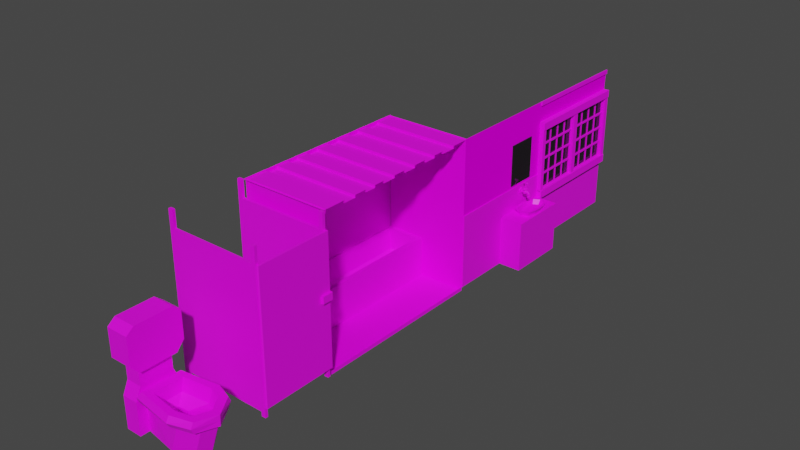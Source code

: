 # Source: japanase_school_handwashing_Station_and_bathroom.blend  (saved by Blender 2.92.15; exported with 4.5.12 LTS)
import bpy
from mathutils import Matrix  # noqa: F401  (used for matrix-valued properties, if any)

bpy.ops.wm.read_factory_settings(use_empty=True)
scene = bpy.context.scene
scene.name = 'Scene'

# ---- collections
col_collection = bpy.data.collections.new('Collection'); scene.collection.children.link(col_collection)

# ---- images (referenced by path relative to the original .blend; pixels are not part of the script)
import os
ASSET_DIR = os.environ.get("B2B_ASSET_DIR", "")  # directory of the original .blend (textures are referenced by path, not embedded)
HERE = os.path.dirname(os.path.abspath(__file__))  # packed textures are extracted next to this script under _unpacked/

def load_image(name, relpath, width, height, colorspace="sRGB"):
    """Load a texture the original file referenced (path relative to the .blend, or extracted next to this script)."""
    p = next((c for c in (os.path.join(HERE, relpath), os.path.join(ASSET_DIR, relpath)) if relpath and os.path.exists(c)), "")
    if p:
        img = bpy.data.images.load(p, check_existing=True)
        img.name = name
    else:  # same state as the original file: an image datablock whose file is absent (Cycles renders it pink)
        img = bpy.data.images.new(name, width, height)
        img.source = "FILE"
        img.filepath = "//" + (relpath or name)
    img.colorspace_settings.name = colorspace
    return img
img_tilesplain_jpg = load_image('TilesPlain.jpg', 'Textures/TilesPlain.jpg', 1024, 1024, 'sRGB')
img_oldplanks_tif_002 = load_image('OldPlanks.tif.002', 'Textures/OldPlanks.tif', 1024, 1024, 'sRGB')
img_oldplywood_tiff = load_image('OldPlywood.tiff', 'Textures/OldPlywood.tiff', 1024, 1024, 'sRGB')
img_rough_plaster_tif_001 = load_image('Rough Plaster.tif.001', 'Textures/Rough Plaster.tif', 1024, 1024, 'sRGB')
img_texturescom_metal_steelrusted_512_albedo_tif_001 = load_image('TexturesCom_Metal_SteelRusted_512_albedo.tif.001', 'Textures/TexturesCom_Metal_SteelRusted_512_albedo.tif', 1024, 1024, 'sRGB')
img_marble_png = load_image('Marble.png', 'Textures/Marble.png', 1024, 1024, 'sRGB')
img_tiles_broken_tif = load_image('Tiles_Broken.tif', 'Textures/Tiles_Broken.tif', 1024, 1024, 'sRGB')
img_oldplanks_tif = load_image('OldPlanks.tif', 'Textures/OldPlanks.tif', 1024, 1024, 'sRGB')
img_brass_metal_tif = load_image('Brass Metal.tif', 'Textures/Brass Metal.tif', 1024, 1024, 'sRGB')

# ---- materials (node trees are filled in below, after node groups)
mat_bathroom_wall = bpy.data.materials.new('bathroom wall')
mat_bathroom_wall.use_transparent_shadow = False
mat_old_wood_planks = bpy.data.materials.new('old wood planks')
mat_old_wood_planks.use_transparent_shadow = False
mat_old__plywood = bpy.data.materials.new('old  Plywood')
mat_old__plywood.use_transparent_shadow = False
mat_glass = bpy.data.materials.new('glass')
mat_glass.use_transparent_shadow = False
mat_rough_plaster = bpy.data.materials.new('Rough plaster')
mat_rough_plaster.use_transparent_shadow = False
mat_rusted_steel = bpy.data.materials.new('rusted steel')
mat_rusted_steel.use_transparent_shadow = False
mat_marable = bpy.data.materials.new('marable')
mat_marable.use_transparent_shadow = False
mat_tiles__broken = bpy.data.materials.new('Tiles  Broken')
mat_tiles__broken.alpha_threshold = 0.0
mat_tiles__broken.use_transparent_shadow = False
mat_tiles__broken.line_color = (0.0, 0.0, 0.0, 1.0)
mat_old_wood_planks_001 = bpy.data.materials.new('old wood planks.001')
mat_old_wood_planks_001.use_transparent_shadow = False
mat_bronze = bpy.data.materials.new('bronze')
mat_bronze.use_transparent_shadow = False

# ---- material node trees
mat_bathroom_wall.use_nodes = True; mat_bathroom_wall.node_tree.nodes.clear()
_N = mat_bathroom_wall.node_tree.nodes; _L = mat_bathroom_wall.node_tree.links
n0 = _N.new('ShaderNodeBsdfPrincipled'); n0.name = 'Principled BSDF'; n0.location = (10, 300)
n0.distribution = 'GGX'
n0.subsurface_method = 'BURLEY'
n0.inputs[3].default_value = 1.45
n0.inputs[27].default_value = (0.0, 0.0, 0.0, 1.0)
n0.inputs[28].default_value = 1.0
n1 = _N.new('ShaderNodeOutputMaterial'); n1.name = 'Material Output'; n1.location = (300, 300)
n2 = _N.new('ShaderNodeTexImage'); n2.name = 'Image Texture'; n2.location = (-280, 280)
n2.image = img_tilesplain_jpg
_L.new(n0.outputs[0], n1.inputs[0])
_L.new(n2.outputs[0], n0.inputs[0])
n1.is_active_output = True
mat_old_wood_planks.use_nodes = True; mat_old_wood_planks.node_tree.nodes.clear()
_N = mat_old_wood_planks.node_tree.nodes; _L = mat_old_wood_planks.node_tree.links
n0 = _N.new('ShaderNodeOutputMaterial'); n0.name = 'Material Output'; n0.location = (381, 300)
n1 = _N.new('ShaderNodeTexImage'); n1.name = 'Image Texture'; n1.location = (-280, 280)
n1.image = img_oldplanks_tif_002
n2 = _N.new('ShaderNodeBsdfPrincipled'); n2.name = 'Principled BSDF'; n2.location = (99, 286)
n2.distribution = 'GGX'
n2.subsurface_method = 'BURLEY'
n2.inputs[2].default_value = 1.0
n2.inputs[3].default_value = 1.45
n2.inputs[13].default_value = 0.2273
n2.inputs[27].default_value = (0.0, 0.0, 0.0, 1.0)
n2.inputs[28].default_value = 1.0
_L.new(n2.outputs[0], n0.inputs[0])
_L.new(n1.outputs[0], n2.inputs[0])
n0.is_active_output = True
mat_old__plywood.use_nodes = True; mat_old__plywood.node_tree.nodes.clear()
_N = mat_old__plywood.node_tree.nodes; _L = mat_old__plywood.node_tree.links
n0 = _N.new('ShaderNodeBsdfPrincipled'); n0.name = 'Principled BSDF'; n0.location = (10, 300)
n0.distribution = 'GGX'
n0.subsurface_method = 'BURLEY'
n0.inputs[3].default_value = 1.45
n0.inputs[27].default_value = (0.0, 0.0, 0.0, 1.0)
n0.inputs[28].default_value = 1.0
n1 = _N.new('ShaderNodeOutputMaterial'); n1.name = 'Material Output'; n1.location = (300, 300)
n2 = _N.new('ShaderNodeTexImage'); n2.name = 'Image Texture'; n2.location = (-280, 280)
n2.image = img_oldplywood_tiff
_L.new(n0.outputs[0], n1.inputs[0])
_L.new(n2.outputs[0], n0.inputs[0])
n1.is_active_output = True
mat_glass.use_nodes = True; mat_glass.node_tree.nodes.clear()
_N = mat_glass.node_tree.nodes; _L = mat_glass.node_tree.links
n0 = _N.new('ShaderNodeOutputMaterial'); n0.name = 'Material Output'; n0.location = (300, 300)
n1 = _N.new('ShaderNodeBsdfPrincipled'); n1.name = 'Principled BSDF'; n1.location = (10, 300)
n1.distribution = 'GGX'
n1.subsurface_method = 'BURLEY'
n1.inputs[0].default_value = (0.02925, 0.02197, 0.02938, 1.0)
n1.inputs[1].default_value = 0.5773
n1.inputs[2].default_value = 0.0
n1.inputs[3].default_value = 1.45
n1.inputs[13].default_value = 0.5182
n1.inputs[27].default_value = (0.0, 0.0, 0.0, 1.0)
n1.inputs[28].default_value = 1.0
_L.new(n1.outputs[0], n0.inputs[0])
n0.is_active_output = True
mat_rough_plaster.use_nodes = True; mat_rough_plaster.node_tree.nodes.clear()
_N = mat_rough_plaster.node_tree.nodes; _L = mat_rough_plaster.node_tree.links
n0 = _N.new('ShaderNodeBsdfPrincipled'); n0.name = 'Principled BSDF'; n0.location = (241, 300)
n0.distribution = 'GGX'
n0.subsurface_method = 'BURLEY'
n0.inputs[2].default_value = 1.0
n0.inputs[3].default_value = 1.45
n0.inputs[13].default_value = 0.0
n0.inputs[27].default_value = (0.0, 0.0, 0.0, 1.0)
n0.inputs[28].default_value = 1.0
n1 = _N.new('ShaderNodeOutputMaterial'); n1.name = 'Material Output'; n1.location = (531, 300)
n2 = _N.new('ShaderNodeTexImage'); n2.name = 'Image Texture'; n2.location = (-280, 280)
n2.image = img_rough_plaster_tif_001
_L.new(n0.outputs[0], n1.inputs[0])
_L.new(n2.outputs[0], n0.inputs[0])
n1.is_active_output = True
mat_rusted_steel.use_nodes = True; mat_rusted_steel.node_tree.nodes.clear()
_N = mat_rusted_steel.node_tree.nodes; _L = mat_rusted_steel.node_tree.links
n0 = _N.new('ShaderNodeBsdfPrincipled'); n0.name = 'Principled BSDF'; n0.location = (10, 300)
n0.distribution = 'GGX'
n0.subsurface_method = 'BURLEY'
n0.inputs[3].default_value = 1.45
n0.inputs[27].default_value = (0.0, 0.0, 0.0, 1.0)
n0.inputs[28].default_value = 1.0
n1 = _N.new('ShaderNodeOutputMaterial'); n1.name = 'Material Output'; n1.location = (300, 300)
n2 = _N.new('ShaderNodeTexImage'); n2.name = 'Image Texture'; n2.location = (-280, 280)
n2.image = img_texturescom_metal_steelrusted_512_albedo_tif_001
_L.new(n0.outputs[0], n1.inputs[0])
_L.new(n2.outputs[0], n0.inputs[0])
n1.is_active_output = True
mat_marable.use_nodes = True; mat_marable.node_tree.nodes.clear()
_N = mat_marable.node_tree.nodes; _L = mat_marable.node_tree.links
n0 = _N.new('ShaderNodeBsdfPrincipled'); n0.name = 'Principled BSDF'; n0.location = (10, 300)
n0.distribution = 'GGX'
n0.subsurface_method = 'BURLEY'
n0.inputs[3].default_value = 1.45
n0.inputs[27].default_value = (0.0, 0.0, 0.0, 1.0)
n0.inputs[28].default_value = 1.0
n1 = _N.new('ShaderNodeOutputMaterial'); n1.name = 'Material Output'; n1.location = (300, 300)
n2 = _N.new('ShaderNodeTexImage'); n2.name = 'Image Texture'; n2.location = (-280, 280)
n2.image = img_marble_png
_L.new(n0.outputs[0], n1.inputs[0])
_L.new(n2.outputs[0], n0.inputs[0])
n1.is_active_output = True
mat_tiles__broken.use_nodes = True; mat_tiles__broken.node_tree.nodes.clear()
_N = mat_tiles__broken.node_tree.nodes; _L = mat_tiles__broken.node_tree.links
n0 = _N.new('ShaderNodeOutputMaterial'); n0.name = 'Material Output'; n0.location = (300, 300)
n1 = _N.new('ShaderNodeBsdfPrincipled'); n1.name = 'Principled BSDF'; n1.location = (10, 300)
n1.distribution = 'GGX'
n1.subsurface_method = 'BURLEY'
n1.inputs[2].default_value = 0.4
n1.inputs[3].default_value = 1.45
n1.inputs[27].default_value = (0.0, 0.0, 0.0, 1.0)
n1.inputs[28].default_value = 1.0
n2 = _N.new('ShaderNodeTexImage'); n2.name = 'Image Texture'; n2.location = (-280, 280)
n2.image = img_tiles_broken_tif
_L.new(n1.outputs[0], n0.inputs[0])
_L.new(n2.outputs[0], n1.inputs[0])
n0.is_active_output = True
mat_old_wood_planks_001.use_nodes = True; mat_old_wood_planks_001.node_tree.nodes.clear()
_N = mat_old_wood_planks_001.node_tree.nodes; _L = mat_old_wood_planks_001.node_tree.links
n0 = _N.new('ShaderNodeOutputMaterial'); n0.name = 'Material Output'; n0.location = (381, 300)
n1 = _N.new('ShaderNodeTexImage'); n1.name = 'Image Texture'; n1.location = (-280, 280)
n1.image = img_oldplanks_tif
n2 = _N.new('ShaderNodeBsdfPrincipled'); n2.name = 'Principled BSDF'; n2.location = (99, 286)
n2.distribution = 'GGX'
n2.subsurface_method = 'BURLEY'
n2.inputs[2].default_value = 1.0
n2.inputs[3].default_value = 1.45
n2.inputs[13].default_value = 0.2273
n2.inputs[27].default_value = (0.0, 0.0, 0.0, 1.0)
n2.inputs[28].default_value = 1.0
_L.new(n2.outputs[0], n0.inputs[0])
_L.new(n1.outputs[0], n2.inputs[0])
n0.is_active_output = True
mat_bronze.use_nodes = True; mat_bronze.node_tree.nodes.clear()
_N = mat_bronze.node_tree.nodes; _L = mat_bronze.node_tree.links
n0 = _N.new('ShaderNodeBsdfPrincipled'); n0.name = 'Principled BSDF'; n0.location = (10, 300)
n0.distribution = 'GGX'
n0.subsurface_method = 'BURLEY'
n0.inputs[3].default_value = 1.45
n0.inputs[27].default_value = (0.0, 0.0, 0.0, 1.0)
n0.inputs[28].default_value = 1.0
n1 = _N.new('ShaderNodeOutputMaterial'); n1.name = 'Material Output'; n1.location = (300, 300)
n2 = _N.new('ShaderNodeTexImage'); n2.name = 'Image Texture'; n2.location = (-280, 280)
n2.image = img_brass_metal_tif
_L.new(n0.outputs[0], n1.inputs[0])
_L.new(n2.outputs[0], n0.inputs[0])
n1.is_active_output = True

# ---- world
world_world = bpy.data.worlds.new('World'); scene.world = world_world
world_world.use_nodes = True; world_world.node_tree.nodes.clear()
_N = world_world.node_tree.nodes; _L = world_world.node_tree.links
n0 = _N.new('ShaderNodeOutputWorld'); n0.name = 'World Output'; n0.location = (300, 300)
n1 = _N.new('ShaderNodeBackground'); n1.name = 'Background'; n1.location = (10, 300)
n1.inputs[0].default_value = (0.05088, 0.05088, 0.05088, 1.0)
_L.new(n1.outputs[0], n0.inputs[0])
n0.is_active_output = True
world_world.color = (0.05088, 0.05088, 0.05088)
world_world.use_sun_shadow = False
world_world.sun_shadow_jitter_overblur = 0.0

# ---- meshes
me_plane_016 = bpy.data.meshes.new('Plane.016')
me_plane_016.from_pydata([(-0.05562, -2.001, 1.444), (-0.05562, 1.999, 1.444), (-0.05562, -2.001, 1.693), (-0.05562, -2.001, 2.26), (-0.05562, 1.999, 2.26), (-0.05562, 1.999, 1.693), (-0.07739, -0.1297, 1.449), (-0.05562, -2.0, 2.396), (-0.05562, 1.999, 2.396), (-0.01012, 1.999, 2.26), (-0.01012, -2.001, 2.26), (-0.01012, 1.999, 2.396), (-0.01012, -2.0, 2.396), (0.1008, -0.1298, 1.444), (0.1008, 0.06277, 1.444), (-0.07739, 0.0628, 1.449), (0.1008, -1.854, 1.444), (0.1008, -2.001, 1.444), (0.1008, 1.999, 1.444), (0.1008, 1.853, 1.444), (-0.07774, -1.854, 1.444), (-0.07774, -2.001, 1.444), (-0.07774, 1.853, 1.444), (0.1245, -2.001, 1.444), (0.1245, 1.999, 1.444), (0.1245, -2.001, 1.693), (0.1245, 1.999, 1.693), (-0.07431, 1.999, 1.444), (-0.07431, 1.999, 1.693), (-0.07431, -2.001, 1.693), (-0.08559, 1.999, 1.444), (-0.007893, 0.0535, 1.491), (-0.007893, 0.1017, 1.491), (-0.03298, 0.0535, 1.491), (-0.007893, 0.0535, -0.7478), (-0.007893, 0.1017, -0.7478), (-0.03298, 0.0535, -0.7478), (-0.03298, 0.1017, -0.7478), (-0.03298, 0.1017, 1.491), (-0.007893, 0.5167, 1.491), (-0.007893, 0.5649, 1.491), (-0.03298, 0.5167, 1.491), (-0.007893, 0.5167, -0.7478), (-0.007893, 0.5649, -0.7478), (-0.03298, 0.5167, -0.7478), (-0.03298, 0.5649, -0.7478), (-0.03298, 0.5649, 1.491), (-0.007893, 0.941, 1.491), (-0.007893, 0.9892, 1.491), (-0.03298, 0.941, 1.491), (-0.007893, 0.941, -0.7478), (-0.007893, 0.9892, -0.7478), (-0.03298, 0.941, -0.7478), (-0.03298, 0.9892, -0.7478), (-0.03298, 0.9892, 1.491), (-0.007893, 1.365, 1.491), (-0.007893, 1.414, 1.491), (-0.03298, 1.365, 1.491), (-0.007893, 1.365, -0.7478), (-0.007893, 1.414, -0.7478), (-0.03298, 1.365, -0.7478), (-0.03298, 1.414, -0.7478), (-0.03298, 1.414, 1.491), (-0.007893, 1.79, 1.491), (-0.007893, 1.838, 1.491), (-0.03298, 1.79, 1.491), (-0.007893, 1.79, -0.7478), (-0.007893, 1.838, -0.7478), (-0.03298, 1.79, -0.7478), (-0.03298, 1.838, -0.7478), (-0.03298, 1.838, 1.491), (-0.007893, -1.826, 1.491), (-0.007893, -1.777, 1.491), (-0.03298, -1.826, 1.491), (-0.007893, -1.826, -0.7478), (-0.007893, -1.777, -0.7478), (-0.03298, -1.826, -0.7478), (-0.03298, -1.777, -0.7478), (-0.03298, -1.777, 1.491), (-0.007893, -1.411, 1.491), (-0.007893, -1.363, 1.491), (-0.03298, -1.411, 1.491), (-0.007893, -1.411, -0.7478), (-0.007893, -1.363, -0.7478), (-0.03298, -1.411, -0.7478), (-0.03298, -1.363, -0.7478), (-0.03298, -1.363, 1.491), (-0.007893, -0.9964, 1.491), (-0.007893, -0.9482, 1.491), (-0.03298, -0.9964, 1.491), (-0.007893, -0.9964, -0.7478), (-0.007893, -0.9482, -0.7478), (-0.03298, -0.9964, -0.7478), (-0.03298, -0.9482, -0.7478), (-0.03298, -0.9482, 1.491), (-0.007893, -0.5817, 1.491), (-0.007893, -0.5335, 1.491), (-0.03298, -0.5817, 1.491), (-0.007893, -0.5817, -0.7478), (-0.007893, -0.5335, -0.7478), (-0.03298, -0.5817, -0.7478), (-0.03298, -0.5335, -0.7478), (-0.03298, -0.5335, 1.491), (-0.007893, -0.1671, 1.491), (-0.007893, -0.1189, 1.491), (-0.03298, -0.1671, 1.491), (-0.007893, -0.1671, -0.7478), (-0.007893, -0.1189, -0.7478), (-0.03298, -0.1671, -0.7478), (-0.03298, -0.1189, -0.7478), (-0.03298, -0.1189, 1.491), (0.01358, -1.84, -0.6709), (-0.03083, -1.84, -0.6709), (0.01358, -1.84, -0.6988), (0.01358, 1.871, -0.6709), (-0.03083, 1.871, -0.6709), (0.01358, 1.895, -0.6709), (0.01358, 1.895, -0.6988), (-0.03083, 1.895, -0.6709), (-0.03083, 1.895, -0.6988), (-0.03083, 1.895, -0.7266), (0.01358, 1.895, -0.7266), (-0.03083, -1.84, -0.7266), (-0.03083, -1.84, -0.6988), (0.01358, -1.84, -0.7266), (0.01358, -1.84, -0.142), (-0.03083, -1.84, -0.142), (0.01358, -1.84, -0.1699), (0.01358, 1.871, -0.142), (-0.03083, 1.871, -0.142), (0.01358, 1.895, -0.142), (0.01358, 1.895, -0.1699), (-0.03083, 1.895, -0.142), (-0.03083, 1.895, -0.1699), (-0.03083, 1.895, -0.1977), (0.01358, 1.895, -0.1977), (-0.03083, -1.84, -0.1977), (-0.03083, -1.84, -0.1699), (0.01358, -1.84, -0.1977), (0.01358, -1.84, 0.3868), (-0.03083, -1.84, 0.3868), (0.01358, -1.84, 0.359), (0.01358, 1.871, 0.3868), (-0.03083, 1.871, 0.3868), (0.01358, 1.895, 0.3868), (0.01358, 1.895, 0.359), (-0.03083, 1.895, 0.3868), (-0.03083, 1.895, 0.359), (-0.03083, 1.895, 0.3312), (0.01358, 1.895, 0.3312), (-0.03083, -1.84, 0.3312), (-0.03083, -1.84, 0.359), (0.01358, -1.84, 0.3312), (0.01358, -1.84, 0.9157), (-0.03083, -1.84, 0.9157), (0.01358, -1.84, 0.8879), (0.01358, 1.871, 0.9157), (-0.03083, 1.871, 0.9157), (0.01358, 1.895, 0.9157), (0.01358, 1.895, 0.8879), (-0.03083, 1.895, 0.9157), (-0.03083, 1.895, 0.8879), (-0.03083, 1.895, 0.86), (0.01358, 1.895, 0.86), (-0.03083, -1.84, 0.86), (-0.03083, -1.84, 0.8879), (0.01358, -1.84, 0.86), (0.01358, -1.84, 1.445), (-0.03083, -1.84, 1.445), (0.01358, -1.84, 1.417), (0.01358, 1.871, 1.445), (-0.03083, 1.871, 1.445), (0.01358, 1.895, 1.445), (0.01358, 1.895, 1.417), (-0.03083, 1.895, 1.445), (-0.03083, 1.895, 1.417), (-0.03083, 1.895, 1.389), (0.01358, 1.895, 1.389), (-0.03083, -1.84, 1.389), (-0.03083, -1.84, 1.417), (0.01358, -1.84, 1.389), (-0.03926, -1.992, 1.559), (-0.03926, -1.992, -0.7295), (-0.03926, 1.985, 1.559), (-0.03926, 1.985, -0.7295), (0.1008, -2.001, -0.7253), (0.1008, -1.854, -0.7253), (-0.07774, -2.001, -0.7253), (-0.07774, -1.854, -0.7253), (0.1008, 1.999, -0.7153), (0.1008, 1.853, -0.7153), (-0.07774, 1.853, -0.7153), (-0.08559, 1.999, -0.7153), (-0.07739, -0.1297, -0.7201), (0.1008, -0.1298, -0.7248), (-0.07739, 0.0628, -0.7201), (0.1008, 0.06277, -0.7248), (0.1245, -2.001, -0.9598), (0.1245, 1.999, -0.9598), (0.1245, -2.001, -0.7105), (0.1245, 1.999, -0.7105), (-0.08556, 1.999, -0.9598), (-0.08556, -2.001, -0.9598), (-0.08556, -2.001, -0.7105), (-0.02834, -2.001, -0.9598), (-0.02834, 1.999, -0.9598), (-0.08556, 1.999, -0.9598), (-0.08556, -2.001, -0.9598), (-0.05562, -2.001, 1.005), (-0.05562, -1.854, 1.005), (-0.05562, 0.06277, 1.005), (-0.05562, -2.001, 1.571), (-0.05562, 1.999, 1.571), (-0.05562, 1.999, 1.005), (-0.05562, 1.853, 1.005), (-0.05562, -0.1298, 1.005), (0.01358, 1.871, 0.7557), (-0.03083, 1.871, 0.7557), (0.01358, 1.895, 0.7557), (-0.03083, 1.895, 0.7557), (-0.08556, -2.001, -2.624), (-0.08556, 1.999, -2.624), (-0.02834, -2.001, -2.624), (-0.02834, 1.999, -2.624)], [(2, 0), (1, 5)], [(4, 8, 11, 9), (10, 9, 11, 12), (8, 7, 12, 11), (3, 4, 9, 10), (7, 3, 10, 12), (196, 14, 13, 194), (14, 15, 6, 13), (186, 188, 20, 16), (18, 30, 22, 19), (16, 20, 21, 17), (24, 26, 25, 23), (24, 27, 28, 26), (23, 21, 27, 24), (25, 29, 21, 23), (26, 28, 29, 25), (196, 195, 15, 14), (189, 192, 30, 18), (32, 31, 34, 35), (31, 33, 36, 34), (37, 38, 32, 35), (40, 39, 42, 43), (39, 41, 44, 42), (45, 46, 40, 43), (48, 47, 50, 51), (47, 49, 52, 50), (53, 54, 48, 51), (56, 55, 58, 59), (55, 57, 60, 58), (61, 62, 56, 59), (64, 63, 66, 67), (63, 65, 68, 66), (69, 70, 64, 67), (72, 71, 74, 75), (71, 73, 76, 74), (77, 78, 72, 75), (80, 79, 82, 83), (79, 81, 84, 82), (85, 86, 80, 83), (88, 87, 90, 91), (87, 89, 92, 90), (93, 94, 88, 91), (96, 95, 98, 99), (95, 97, 100, 98), (101, 102, 96, 99), (104, 103, 106, 107), (103, 105, 108, 106), (109, 110, 104, 107), (115, 112, 111, 114), (112, 123, 113, 111), (121, 117, 116, 114, 111, 113, 124), (118, 115, 114, 116), (119, 118, 116, 117), (120, 119, 117, 121), (122, 120, 121, 124), (123, 122, 124, 113), (129, 126, 125, 128), (126, 137, 127, 125), (135, 131, 130, 128, 125, 127, 138), (132, 129, 128, 130), (133, 132, 130, 131), (134, 133, 131, 135), (136, 134, 135, 138), (137, 136, 138, 127), (143, 140, 139, 142), (140, 151, 141, 139), (149, 145, 144, 142, 139, 141, 152), (146, 143, 142, 144), (147, 146, 144, 145), (148, 147, 145, 149), (150, 148, 149, 152), (151, 150, 152, 141), (157, 154, 153, 156), (154, 165, 155, 153), (163, 159, 158, 156, 153, 155, 166), (160, 157, 156, 158), (161, 160, 158, 159), (162, 161, 159, 163), (164, 162, 163, 166), (165, 164, 166, 155), (171, 168, 167, 170), (168, 179, 169, 167), (177, 173, 172, 170, 167, 169, 180), (175, 174, 172, 173), (176, 175, 173, 177), (178, 176, 177, 180), (179, 178, 180, 169), (181, 182, 184, 183), (17, 21, 187, 185), (16, 17, 185, 186), (19, 22, 191, 190), (18, 19, 190, 189), (13, 6, 193, 194), (198, 200, 199, 197), (201, 202, 203, 192), (198, 201, 192, 200), (199, 203, 202, 197), (200, 192, 203, 199), (3, 29, 28, 4), (210, 215, 209, 208, 211, 212, 213, 214), (219, 217, 216, 218), (207, 220, 222, 204), (204, 222, 223, 205), (205, 223, 221, 206), (197, 202, 201, 198)])
me_plane_016.polygons.foreach_set('material_index', [1, 1, 1, 1, 1, 1, 1, 1, 1, 1, 1, 1, 1, 1, 1, 1, 1, 2, 2, 2, 2, 2, 2, 2, 2, 2, 2, 2, 2, 2, 2, 2, 2, 2, 2, 2, 2, 2, 2, 2, 2, 2, 2, 2, 2, 2, 1, 1, 1, 1, 1, 1, 1, 1, 1, 2, 2, 2, 1, 1, 1, 2, 2, 1, 2, 2, 1, 1, 1, 2, 2, 1, 2, 2, 1, 1, 1, 2, 2, 1, 1, 2, 1, 1, 2, 1, 3, 1, 1, 1, 1, 1, 1, 1, 1, 1, 1, 4, 0, 0, 0, 0, 0, 1])
_uv = me_plane_016.uv_layers.new(name='UVMap')
_uv.uv.foreach_set('vector', [0.0, 0.0, 0.0, 0.0, 0.0, 0.0, 0.0, 0.0, 0.03646, 0.9116, 0.9144, 0.9116, 0.9143, 0.9956, 0.03655, 0.9956, 0.0, 0.0, 0.0, 0.0, 0.0, 0.0, 0.0, 0.0, 0.0, 0.5, 0.0, 1.0, 0.0, 1.0, 0.0, 0.5, 0.0, 0.0, 0.0, 0.0, 0.0, 0.0, 0.0, 0.0, 0.443, 0.5198, 1.044, 0.5198, 1.044, 0.5865, 0.443, 0.5865, 0.0, 0.7751, 0.0, 0.7751, 0.0, 0.7195, 0.0, 0.7195, 0.4144, 0.7454, 0.4144, 0.6732, 1.223, 0.6732, 1.223, 0.7454, 0.0, 1.0, 0.0, 1.0, 0.0, 0.8333, 0.0, 0.8333, 0.0, 0.6667, 0.0, 0.6667, 0.0, 0.5, 0.0, 0.5, 0.9144, 0.7465, 0.9144, 0.8231, 0.03646, 0.8231, 0.03646, 0.7465, 0.9425, 0.6711, 0.9425, 0.7439, 1.0, 0.7439, 1.0, 0.6711, 0.007697, 0.6747, 0.007697, 0.7531, 1.008, 0.7518, 1.008, 0.6747, 1.0, 0.6711, 1.0, 0.7439, 0.9425, 0.7439, 0.9425, 0.6711, 1.0, 0.5279, 1.0, 0.5776, 0.0, 0.5776, 0.0, 0.5279, 0.4146, 0.7454, 0.4164, 0.6734, 1.225, 0.6734, 1.223, 0.7454, 0.4402, 0.6798, 0.4402, 0.748, 0.9425, 0.748, 0.9425, 0.6798, 1.166, 0.4528, 1.166, 0.4794, -0.06629, 0.4794, -0.06629, 0.4528, 0.0, 0.6803, 0.0, 0.6803, 0.0, 0.6803, 0.0, 0.6803, -0.06629, 0.6167, 1.166, 0.6167, 1.166, 0.6029, -0.06629, 0.6029, 0.7644, 0.7897, 0.7515, 0.7897, 0.7515, 0.1905, 0.7644, 0.1905, 0.5007, 0.7897, 0.494, 0.7897, 0.494, 0.1905, 0.5007, 0.1905, 0.494, 0.1905, 0.494, 0.7897, 0.5007, 0.7897, 0.5007, 0.1905, 0.878, 0.7897, 0.8651, 0.7897, 0.8651, 0.1905, 0.878, 0.1905, 0.5007, 0.7897, 0.494, 0.7897, 0.494, 0.1905, 0.5007, 0.1905, 0.494, 0.1905, 0.494, 0.7897, 0.5007, 0.7897, 0.5007, 0.1905, 0.9916, 0.7897, 0.9787, 0.7897, 0.9787, 0.1905, 0.9916, 0.1905, 0.5007, 0.7897, 0.494, 0.7897, 0.494, 0.1905, 0.5007, 0.1905, 0.494, 0.1905, 0.494, 0.7897, 0.5007, 0.7897, 0.5007, 0.1905, 1.166, -0.5032, 1.166, -0.4767, -0.06629, -0.4767, -0.06629, -0.5032, 0.0, 0.6803, 0.0, 0.6803, 0.0, 0.6803, 0.0, 0.6803, 0.0, 0.6735, 0.0, 0.6735, 0.0, 0.6735, 0.0, 0.6735, 0.1373, 0.7897, 0.1244, 0.7897, 0.1244, 0.1905, 0.1373, 0.1905, 0.5007, 0.7897, 0.494, 0.7897, 0.494, 0.1905, 0.5007, 0.1905, 0.494, 0.1905, 0.494, 0.7897, 0.5007, 0.7897, 0.5007, 0.1905, 0.2483, 0.7897, 0.2354, 0.7897, 0.2354, 0.1905, 0.2483, 0.1905, 0.5007, 0.7897, 0.494, 0.7897, 0.494, 0.1905, 0.5007, 0.1905, 0.494, 0.1905, 0.494, 0.7897, 0.5007, 0.7897, 0.5007, 0.1905, 0.3593, 0.7897, 0.3464, 0.7897, 0.3464, 0.1905, 0.3593, 0.1905, 0.5007, 0.7897, 0.494, 0.7897, 0.494, 0.1905, 0.5007, 0.1905, 0.494, 0.1905, 0.494, 0.7897, 0.5007, 0.7897, 0.5007, 0.1905, 0.4704, 0.7897, 0.4574, 0.7897, 0.4574, 0.1905, 0.4704, 0.1905, 0.5007, 0.7897, 0.494, 0.7897, 0.494, 0.1905, 0.5007, 0.1905, 0.494, 0.1905, 0.494, 0.7897, 0.5007, 0.7897, 0.5007, 0.1905, 1.166, 0.5743, 1.166, 0.6009, -0.06629, 0.6009, -0.06629, 0.5743, 1.166, 0.6029, 1.166, 0.6167, -0.06629, 0.6167, -0.06629, 0.6029, -0.06629, 0.6167, 1.166, 0.6167, 1.166, 0.6029, -0.06629, 0.6029, 0.5104, 1.363, 0.5104, -0.3678, 0.5302, -0.3678, 0.5302, 1.363, 0.0, 0.0, 0.0, 0.0, 0.0, 0.0, 0.0, 0.0, 1.297, 0.09027, 1.297, 0.1033, 1.297, 0.1162, 1.287, 0.1162, -0.3743, 0.1162, -0.3743, 0.1033, -0.3743, 0.09027, 0.0, 0.0, 0.0, 0.0, 0.0, 0.0, 0.0, 0.0, 0.0, 0.0, 0.0, 0.0, 0.0, 0.0, 0.0, 0.0, 0.0, 0.0, 0.0, 0.0, 0.0, 0.0, 0.0, 0.0, 0.0, 0.0, 0.0, 0.0, 0.0, 0.0, 0.0, 0.0, 0.0, 0.0, 0.0, 0.0, 0.0, 0.0, 0.0, 0.0, 0.4946, 1.114, 0.4946, 0.1206, 0.5065, 0.1206, 0.5065, 1.114, 0.4946, 0.3526, 0.4946, 0.3452, 0.5065, 0.3452, 0.5065, 0.3526, 1.121, 0.3377, 1.121, 0.3452, 1.121, 0.3526, 1.114, 0.3526, 0.1206, 0.3526, 0.1206, 0.3452, 0.1206, 0.3377, 0.0, 0.0, 0.0, 0.0, 0.0, 0.0, 0.0, 0.0, 0.0, 0.0, 0.0, 0.0, 0.0, 0.0, 0.0, 0.0, 0.0, 0.0, 0.0, 0.0, 0.0, 0.0, 0.0, 0.0, 0.4946, 0.1206, 0.4946, 1.121, 0.5065, 1.121, 0.5065, 0.1206, 0.4946, 0.3452, 0.4946, 0.3377, 0.5065, 0.3377, 0.5065, 0.3452, 0.5104, 1.363, 0.5104, -0.3678, 0.5302, -0.3678, 0.5302, 1.363, 0.4946, 0.4942, 0.4946, 0.4868, 0.5065, 0.4868, 0.5065, 0.4942, 1.121, 0.4793, 1.121, 0.4868, 1.121, 0.4942, 1.114, 0.4942, 0.1206, 0.4942, 0.1206, 0.4868, 0.1206, 0.4793, 0.0, 0.0, 0.0, 0.0, 0.0, 0.0, 0.0, 0.0, 0.0, 0.0, 0.0, 0.0, 0.0, 0.0, 0.0, 0.0, 0.0, 0.0, 0.0, 0.0, 0.0, 0.0, 0.0, 0.0, 0.4946, 0.1206, 0.4946, 1.121, 0.5065, 1.121, 0.5065, 0.1206, 0.4946, 0.4868, 0.4946, 0.4793, 0.5065, 0.4793, 0.5065, 0.4868, 0.0, 0.0, 0.0, 0.0, 0.0, 0.0, 0.0, 0.0, 0.4946, 0.6358, 0.4946, 0.6284, 0.5065, 0.6284, 0.5065, 0.6358, 1.121, 0.6209, 1.121, 0.6284, 1.121, 0.6358, 1.114, 0.6358, 0.1206, 0.6358, 0.1206, 0.6284, 0.1206, 0.6209, 0.0, 0.0, 0.0, 0.0, 0.0, 0.0, 0.0, 0.0, 0.0, 0.0, 0.0, 0.0, 0.0, 0.0, 0.0, 0.0, 0.0, 0.0, 0.0, 0.0, 0.0, 0.0, 0.0, 0.0, 0.4946, 0.1206, 0.4946, 1.121, 0.5065, 1.121, 0.5065, 0.1206, 0.4946, 0.6284, 0.4946, 0.6209, 0.5065, 0.6209, 0.5065, 0.6284, 0.0, 0.0, 0.0, 0.0, 0.0, 0.0, 0.0, 0.0, 0.0, 0.0, 0.0, 0.0, 0.0, 0.0, 0.0, 0.0, 1.121, 0.7625, 1.121, 0.7699, 1.121, 0.7774, 1.114, 0.7774, 0.1206, 0.7774, 0.1206, 0.7699, 0.1206, 0.7625, 0.0, 0.0, 0.0, 0.0, 0.0, 0.0, 0.0, 0.0, 0.0, 0.0, 0.0, 0.0, 0.0, 0.0, 0.0, 0.0, 0.4946, 0.1206, 0.4946, 1.121, 0.5065, 1.121, 0.5065, 0.1206, 0.0, 0.0, 0.0, 0.0, 0.0, 0.0, 0.0, 0.0, -2.27, 3.961, -2.961, -2.27, 3.27, -2.961, 3.961, 3.27, 0.9425, 0.6798, 0.9425, 0.7451, 0.4379, 0.7451, 0.4379, 0.6798, 1.044, 0.8305, 1.044, 0.9008, 0.4428, 0.9008, 0.4428, 0.8305, 1.223, 0.7454, 1.223, 0.6732, 0.4181, 0.6732, 0.4181, 0.7454, 1.044, 0.2693, 1.044, 0.3387, 0.4456, 0.3387, 0.4456, 0.2693, 1.223, 0.7454, 1.225, 0.6734, 0.4164, 0.6734, 0.4146, 0.7454, 0.9144, 0.7465, 0.9144, 0.8231, 0.03646, 0.8231, 0.03646, 0.7465, 0.9144, 0.7465, 0.03646, 0.7465, 0.03646, 0.8231, 0.9144, 0.8231, 0.5737, 0.8076, 0.5732, 0.6838, 0.4263, 0.6845, 0.4268, 0.8083, 0.4268, 0.8264, 0.4263, 0.7461, 0.5732, 0.7454, 0.5737, 0.8257, 1.0, 0.5171, 0.9999, 0.5975, -0.0001134, 0.5907, 0.0001202, 0.5102, -0.09637, 1.854, -0.09637, 1.561, 1.948, 1.561, 1.948, 1.854, 0.53, 1.31, 0.4387, 1.31, -0.3789, 1.31, -0.4484, 1.31, -0.4484, 1.578, 1.448, 1.578, 1.448, 1.31, 1.379, 1.31, 0.0, 0.0, 0.0, 0.0, 0.0, 0.0, 0.0, 0.0, 0.4355, 0.8834, 0.4355, 0.1166, 0.5323, 0.1166, 0.5323, 0.8834, -0.09637, 0.1854, -0.09637, -0.6772, 1.948, -0.6772, 1.948, 0.1854, 0.5323, 0.8834, 0.5323, 0.1166, 0.4355, 0.1166, 0.4355, 0.8834, 0.006923, 0.4721, 0.006754, 0.5246, 0.9931, 0.5279, 0.9932, 0.4754])
me_plane_016.materials.append(mat_bathroom_wall)
me_plane_016.materials.append(mat_old_wood_planks)
me_plane_016.materials.append(mat_old__plywood)
me_plane_016.materials.append(mat_glass)
me_plane_016.materials.append(mat_rough_plaster)
me_plane_016.use_remesh_fix_poles = True
me_plane_016.use_remesh_preserve_attributes = False
me_plane_016.use_mirror_vertex_groups = False
me_plane_016.update()
me_plane = bpy.data.meshes.new('Plane')
me_plane.from_pydata([(-1.0, -1.0, 0.0), (1.0, -1.0, 0.0), (-1.0, 1.0, 0.0), (1.0, 1.0, 0.0)], [], [(0, 1, 3, 2)])
_uv = me_plane.uv_layers.new(name='UVMap')
_uv.uv.foreach_set('vector', [0.0, 0.0, 1.0, 0.0, 1.0, 1.0, 0.0, 1.0])
me_plane.materials.append(mat_glass)
me_plane.use_remesh_fix_poles = True
me_plane.use_remesh_preserve_attributes = False
me_plane.use_mirror_vertex_groups = False
me_plane.update()
me_plane_003 = bpy.data.meshes.new('Plane.003')
me_plane_003.from_pydata([(3.144, 1.113, -2.496), (3.144, 1.202, -2.496), (0.0, 1.202, -2.349), (0.0, 1.202, 2.031), (3.0, 1.113, -2.496), (3.0, 1.202, -2.496), (0.0, 1.113, -2.349), (0.0, 1.113, 2.031), (3.0, 1.202, -2.349), (3.0, 1.202, 2.031), (3.0, 1.113, -2.349), (3.0, 1.113, 2.031), (3.0, 1.202, -2.349), (3.0, 1.202, 2.031), (3.0, 1.113, -2.349), (3.0, 1.113, 2.031), (3.144, 1.202, -2.349), (3.144, 1.202, 2.031), (3.144, 1.113, -2.349), (3.144, 1.113, 2.031), (3.0, 1.202, 2.559), (3.0, 1.113, 2.559), (3.144, 1.202, 2.559), (3.144, 1.113, 2.559), (0.1521, 1.202, 2.031), (0.1521, 1.202, -2.349), (0.1521, 1.113, 2.031), (0.1521, 1.113, -2.349), (0.0, 1.202, 2.586), (0.0, 1.113, 2.586), (0.1521, 1.202, 2.586), (0.1521, 1.113, 2.586), (0.0, 1.202, -2.581), (0.0, 1.113, -2.581), (0.1521, 1.202, -2.581), (0.1521, 1.113, -2.581), (3.144, -1.256, -2.496), (3.144, -1.167, -2.496), (0.0, -1.167, -2.349), (0.0, -1.167, 2.031), (3.0, -1.256, -2.496), (3.0, -1.167, -2.496), (0.0, -1.256, -2.349), (0.0, -1.256, 2.031), (3.0, -1.167, -2.349), (3.0, -1.167, 2.031), (3.0, -1.256, -2.349), (3.0, -1.256, 2.031), (3.0, -1.167, -2.349), (3.0, -1.167, 2.031), (3.0, -1.256, -2.349), (3.0, -1.256, 2.031), (3.144, -1.167, -2.349), (3.144, -1.167, 2.031), (3.144, -1.256, -2.349), (3.144, -1.256, 2.031), (3.0, -1.167, 2.559), (3.0, -1.256, 2.559), (3.144, -1.167, 2.559), (3.144, -1.256, 2.559), (0.1521, -1.167, 2.031), (0.1521, -1.167, -2.349), (0.1521, -1.256, 2.031), (0.1521, -1.256, -2.349), (0.0, -1.167, 2.586), (0.0, -1.256, 2.586), (0.1521, -1.167, 2.586), (0.1521, -1.256, 2.586), (0.0, -1.167, -2.581), (0.0, -1.256, -2.581), (0.1521, -1.167, -2.581), (0.1521, -1.256, -2.581)], [], [(16, 18, 0, 1), (12, 16, 1, 5), (4, 5, 1, 0), (10, 8, 9, 11), (25, 24, 9, 8), (24, 26, 11, 9), (27, 25, 8, 10), (26, 27, 10, 11), (11, 10, 18, 19), (18, 16, 17, 19), (14, 12, 5, 4), (17, 13, 20, 22), (19, 17, 22, 23), (12, 13, 17, 16), (18, 14, 4, 0), (20, 21, 23, 22), (13, 15, 21, 20), (15, 19, 23, 21), (7, 6, 27, 26), (27, 6, 33, 35), (7, 26, 31, 29), (2, 3, 24, 25), (28, 29, 31, 30), (24, 3, 28, 30), (3, 7, 29, 28), (26, 24, 30, 31), (33, 32, 34, 35), (6, 2, 32, 33), (2, 25, 34, 32), (25, 27, 35, 34), (52, 54, 36, 37), (48, 52, 37, 41), (40, 41, 37, 36), (46, 44, 45, 47), (61, 60, 45, 44), (60, 62, 47, 45), (63, 61, 44, 46), (62, 63, 46, 47), (47, 46, 54, 55), (54, 52, 53, 55), (50, 48, 41, 40), (53, 49, 56, 58), (55, 53, 58, 59), (48, 49, 53, 52), (54, 50, 40, 36), (56, 57, 59, 58), (49, 51, 57, 56), (51, 55, 59, 57), (43, 42, 63, 62), (63, 42, 69, 71), (43, 62, 67, 65), (38, 39, 60, 61), (64, 65, 67, 66), (60, 39, 64, 66), (39, 43, 65, 64), (62, 60, 66, 67), (69, 68, 70, 71), (42, 38, 68, 69), (38, 61, 70, 68), (61, 63, 71, 70)])
me_plane_003.polygons.foreach_set('material_index', [1, 1, 1, 0, 0, 0, 0, 0, 1, 1, 0, 1, 1, 1, 1, 1, 0, 1, 1, 0, 1, 1, 1, 1, 1, 1, 0, 1, 0, 0, 1, 1, 1, 0, 0, 0, 0, 0, 1, 1, 0, 1, 1, 1, 1, 1, 0, 1, 1, 0, 1, 1, 1, 1, 1, 1, 0, 1, 0, 0])
_uv = me_plane_003.uv_layers.new(name='UVMap')
_uv.uv.foreach_set('vector', [0.1156, -0.06012, 0.1156, -0.06012, 0.1156, -0.09833, 0.1156, -0.09833, 0.1531, -0.06012, 0.1156, -0.06012, 0.1156, -0.09833, 0.1531, -0.09833, 0.1531, -0.09833, 0.1531, -0.09833, 0.1156, -0.09833, 0.1156, -0.09833, 0.1531, -0.06012, 0.1531, -0.06012, 0.1531, 1.159, 0.1531, 1.159, 0.8919, -0.06012, 0.8919, 1.159, 0.1531, 1.159, 0.1531, -0.06012, 0.8919, 1.159, 0.8919, 1.159, 0.1531, 1.159, 0.1531, 1.159, 0.8919, -0.06012, 0.8919, -0.06012, 0.1531, -0.06012, 0.1531, -0.06012, 0.8919, 1.159, 0.8919, -0.06012, 0.1531, -0.06012, 0.1531, 1.159, 0.1531, 1.159, 0.1531, -0.06012, 0.1156, -0.06012, 0.1156, 1.159, 0.1156, -0.06012, 0.1156, -0.06012, 0.1156, 1.159, 0.1156, 1.159, 0.1531, -0.06012, 0.1531, -0.06012, 0.1531, -0.09833, 0.1531, -0.09833, 0.2735, 1.0, 0.0, 1.0, 2.259e-07, 0.0, 0.2735, 4.517e-07, 0.1156, 1.159, 0.1156, 1.159, 0.1156, 1.159, 0.1156, 1.159, 0.1531, -0.06012, 0.1531, 1.159, 0.1156, 1.159, 0.1156, -0.06012, 0.1156, -0.06012, 0.1531, -0.06012, 0.1531, -0.09833, 0.1156, -0.09833, 0.1531, 1.159, 0.1531, 1.159, 0.1156, 1.159, 0.1156, 1.159, 0.0, 0.0, 0.0, 0.0, 0.0, 0.0, 0.0, 0.0, 0.4604, 0.3551, 0.5396, 0.3551, 0.5396, 0.6449, 0.4604, 0.6449, 0.4871, 0.6745, 0.4871, -0.1734, 0.5166, -0.1734, 0.5166, 0.6745, 0.8919, -0.06012, 0.9313, -0.06012, 0.9313, -0.06012, 0.8919, -0.06012, 0.4871, 0.6745, 0.5166, 0.6745, 0.5166, 0.7819, 0.4871, 0.7819, 0.4871, -0.1734, 0.4871, 0.6745, 0.5166, 0.6745, 0.5166, -0.1734, 0.4871, 0.5086, 0.4871, 0.4914, 0.5166, 0.4914, 0.5166, 0.5086, 0.5166, 0.6745, 0.4871, 0.6745, 0.4871, 0.7819, 0.5166, 0.7819, 0.5086, 0.6745, 0.4914, 0.6745, 0.4914, 0.7819, 0.5086, 0.7819, 0.4914, 0.6745, 0.5086, 0.6745, 0.5086, 0.7819, 0.4914, 0.7819, 0.9313, -0.06012, 0.9313, -0.06012, 0.8919, -0.06012, 0.8919, -0.06012, 0.4914, -0.1734, 0.5086, -0.1734, 0.5086, -0.2181, 0.4914, -0.2181, 0.9313, -0.06012, 0.8919, -0.06012, 0.8919, -0.06012, 0.9313, -0.06012, 0.8919, -0.06012, 0.8919, -0.06012, 0.8919, -0.06012, 0.8919, -0.06012, 0.1156, -0.06012, 0.1156, -0.06012, 0.1156, -0.09833, 0.1156, -0.09833, 0.1531, -0.06012, 0.1156, -0.06012, 0.1156, -0.09833, 0.1531, -0.09833, 0.1531, -0.09833, 0.1531, -0.09833, 0.1156, -0.09833, 0.1156, -0.09833, 0.1531, -0.06012, 0.1531, -0.06012, 0.1531, 1.159, 0.1531, 1.159, 0.8919, -0.06012, 0.8919, 1.159, 0.1531, 1.159, 0.1531, -0.06012, 0.8919, 1.159, 0.8919, 1.159, 0.1531, 1.159, 0.1531, 1.159, 0.8919, -0.06012, 0.8919, -0.06012, 0.1531, -0.06012, 0.1531, -0.06012, 0.8919, 1.159, 0.8919, -0.06012, 0.1531, -0.06012, 0.1531, 1.159, 0.1531, 1.159, 0.1531, -0.06012, 0.1156, -0.06012, 0.1156, 1.159, 0.1156, -0.06012, 0.1156, -0.06012, 0.1156, 1.159, 0.1156, 1.159, 0.1531, -0.06012, 0.1531, -0.06012, 0.1531, -0.09833, 0.1531, -0.09833, 0.2735, 1.0, 0.0, 1.0, 2.259e-07, 0.0, 0.2735, 4.517e-07, 0.1156, 1.159, 0.1156, 1.159, 0.1156, 1.159, 0.1156, 1.159, 0.1531, -0.06012, 0.1531, 1.159, 0.1156, 1.159, 0.1156, -0.06012, 0.1156, -0.06012, 0.1531, -0.06012, 0.1531, -0.09833, 0.1156, -0.09833, 0.1531, 1.159, 0.1531, 1.159, 0.1156, 1.159, 0.1156, 1.159, 0.0, 0.0, 0.0, 0.0, 0.0, 0.0, 0.0, 0.0, 0.4604, 0.3551, 0.5396, 0.3551, 0.5396, 0.6449, 0.4604, 0.6449, 0.4871, 0.6745, 0.4871, -0.1734, 0.5166, -0.1734, 0.5166, 0.6745, 0.8919, -0.06012, 0.9313, -0.06012, 0.9313, -0.06012, 0.8919, -0.06012, 0.4871, 0.6745, 0.5166, 0.6745, 0.5166, 0.7819, 0.4871, 0.7819, 0.4871, -0.1734, 0.4871, 0.6745, 0.5166, 0.6745, 0.5166, -0.1734, 0.4871, 0.5086, 0.4871, 0.4914, 0.5166, 0.4914, 0.5166, 0.5086, 0.5166, 0.6745, 0.4871, 0.6745, 0.4871, 0.7819, 0.5166, 0.7819, 0.5086, 0.6745, 0.4914, 0.6745, 0.4914, 0.7819, 0.5086, 0.7819, 0.4914, 0.6745, 0.5086, 0.6745, 0.5086, 0.7819, 0.4914, 0.7819, 0.9313, -0.06012, 0.9313, -0.06012, 0.8919, -0.06012, 0.8919, -0.06012, 0.4914, -0.1734, 0.5086, -0.1734, 0.5086, -0.2181, 0.4914, -0.2181, 0.9313, -0.06012, 0.8919, -0.06012, 0.8919, -0.06012, 0.9313, -0.06012, 0.8919, -0.06012, 0.8919, -0.06012, 0.8919, -0.06012, 0.8919, -0.06012])
me_plane_003.materials.append(mat_old__plywood)
me_plane_003.materials.append(mat_rusted_steel)
me_plane_003.use_remesh_fix_poles = True
me_plane_003.use_remesh_preserve_attributes = False
me_plane_003.use_mirror_vertex_groups = False
me_plane_003.update()
me_plane_006 = bpy.data.meshes.new('Plane.006')
me_plane_006.from_pydata([(0.07218, 1.51, -2.179), (0.07218, 1.51, 2.031), (-0.007821, 1.51, -2.179), (-0.007824, 1.51, 2.031), (0.07218, -0.9412, -2.179), (0.04354, -0.9699, -2.179), (0.04354, -0.9699, 2.031), (0.07218, -0.9412, 2.031), (0.0229, -0.9699, -2.179), (-0.007824, -0.9391, -2.179), (-0.007824, -0.9391, 2.031), (0.0229, -0.9699, 2.031), (0.157, 1.519, 0.2386), (0.157, 1.519, 0.003193), (0.157, 1.171, 0.2386), (0.157, 1.171, 0.003193), (0.05353, 1.519, 0.2386), (0.05353, 1.519, 0.003193), (0.05353, 1.171, 0.2386), (0.05353, 1.171, 0.003193)], [], [(6, 7, 1, 3, 10, 11), (0, 4, 5, 8, 9, 2), (0, 1, 7, 4), (1, 0, 2, 3), (4, 7, 6, 5), (2, 9, 10, 3), (8, 11, 10, 9), (5, 6, 11, 8), (12, 13, 15, 14), (14, 15, 19, 18), (18, 19, 17, 16), (16, 17, 13, 12), (14, 18, 16, 12), (19, 15, 13, 17)])
me_plane_006.polygons.foreach_set('material_index', [0, 0, 0, 0, 0, 0, 0, 0, 1, 1, 1, 1, 1, 1])
_uv = me_plane_006.uv_layers.new(name='UVMap')
_uv.uv.foreach_set('vector', [0.5077, -0.1764, 0.527, -0.157, 0.527, 1.176, 0.473, 1.176, 0.473, -0.1556, 0.4937, -0.1764, 0.527, 1.176, 0.527, -0.157, 0.5077, -0.1764, 0.4937, -0.1764, 0.473, -0.1556, 0.473, 1.176, 1.176, -1.029, 1.176, 2.029, -0.157, 2.029, -0.157, -1.029, 0.527, 2.029, 0.527, -1.029, 0.473, -1.029, 0.473, 2.029, -0.157, -1.029, -0.157, 2.029, -0.1764, 2.029, -0.1764, -1.029, 1.176, -1.029, -0.1556, -1.029, -0.1556, 2.029, 1.176, 2.029, -0.1764, -1.029, -0.1764, 2.029, -0.1556, 2.029, -0.1556, -1.029, 0.5077, -1.029, 0.5077, 2.029, 0.4937, 2.029, 0.4937, -1.029, 0.375, 0.0, 0.625, 0.0, 0.625, 0.25, 0.375, 0.25, 0.375, 0.25, 0.625, 0.25, 0.625, 0.5, 0.375, 0.5, 0.375, 0.5, 0.625, 0.5, 0.625, 0.75, 0.375, 0.75, 0.375, 0.75, 0.625, 0.75, 0.625, 1.0, 0.375, 1.0, 0.125, 0.5, 0.375, 0.5, 0.375, 0.75, 0.125, 0.75, 0.625, 0.5, 0.875, 0.5, 0.875, 0.75, 0.625, 0.75])
me_plane_006.materials.append(mat_old__plywood)
me_plane_006.materials.append(mat_rusted_steel)
me_plane_006.use_remesh_fix_poles = True
me_plane_006.use_remesh_preserve_attributes = False
me_plane_006.use_mirror_vertex_groups = False
me_plane_006.update()
me_cube_001 = bpy.data.meshes.new('Cube.001')
me_cube_001.from_pydata([(-1.0, -1.133, -1.0), (-1.0, -1.133, 0.581), (-1.642, -1.133, -1.0), (-1.642, -1.133, 0.581), (-1.0, -0.8452, 1.176), (-1.642, -0.8452, 1.176), (-1.0, -0.8452, 2.243), (-1.642, -0.8452, 2.243), (-0.8155, -1.357, 2.364), (-1.731, -1.357, 2.364), (-0.8155, -1.357, 3.703), (-1.731, -1.357, 3.703), (-0.8155, -0.9678, 3.993), (-1.731, -0.9678, 3.993), (-0.8155, -0.9371, 1.933), (-1.731, -0.9371, 1.933), (-1.0, 1.121, -1.0), (-1.0, 1.121, 0.581), (-1.731, 0.0, 1.933), (-1.642, 1.121, -1.0), (-1.642, 1.121, 0.581), (-0.8155, 0.0, 1.933), (-1.0, 0.8332, 1.176), (-1.731, 0.0, 3.993), (-1.642, 0.8332, 1.176), (-0.8155, 0.0, 3.993), (-1.0, 0.8332, 2.243), (-1.731, 0.0, 3.703), (-1.642, 0.8332, 2.243), (-0.8155, 0.0, 3.703), (-0.8155, 1.357, 2.364), (-1.731, 1.357, 2.364), (-0.8155, 1.357, 3.703), (-1.731, 1.357, 3.703), (-0.8155, 0.9678, 3.993), (-1.731, 0.9678, 3.993), (-0.8155, 0.9371, 1.933), (-1.731, 0.9371, 1.933), (-1.731, 0.0, 2.364), (-0.8155, 0.0, 2.364), (-1.0, 0.0, -1.0), (-1.0, 0.0, 0.581), (-1.642, 0.0, -1.0), (-1.642, 0.0, 0.581), (-1.0, 0.0, 1.176), (-1.642, 0.0, 1.176), (-1.0, 0.0, 2.243), (-1.642, 0.0, 2.243), (-1.122, -1.0, 0.581), (1.627, -1.0, 0.581), (-0.4473, -0.7543, 1.119), (1.373, -0.7583, 1.119), (-1.122, -0.6248, -1.0), (-1.122, -0.6248, 0.581), (1.627, -0.6248, 0.581), (1.177, -0.6248, -1.0), (0.7999, -1.297, 0.581), (0.7549, -0.9505, 1.119), (0.3495, -0.9213, -1.0), (0.7999, -0.9213, 0.581), (-1.122, 1.0, 0.581), (1.458, 1.0, 0.581), (-0.4473, 0.7543, 1.119), (1.223, 0.7583, 1.119), (-1.122, 0.0, 0.581), (-0.4473, -1.106e-07, 1.119), (1.624, -1.106e-07, 1.119), (-1.122, 0.6248, -1.0), (-1.122, 0.6248, 0.581), (1.458, 0.6248, 0.581), (1.007, 0.6248, -1.0), (1.958, 0.0, 0.581), (1.849, 0.0, 0.581), (0.7999, 1.297, 0.581), (0.7549, 0.9505, 1.119), (0.3495, 0.9213, -1.0), (0.7999, 0.9213, 0.581), (1.398, 0.0, -1.0), (1.98, 0.0, 1.119), (1.649, -1.0, 1.119), (0.7999, -1.297, 1.119), (-0.7821, -1.0, 1.119), (-0.7821, 0.0, 1.119), (1.48, 1.0, 1.119), (0.7999, 1.297, 1.119), (-0.7821, 1.0, 1.119), (1.355, -2.515e-07, 0.4837), (-0.4516, -2.515e-07, 0.4837), (0.2166, -0.2289, 0.1507), (0.1975, 0.2238, 0.1507), (0.3029, -0.1966, 0.1507), (-0.232, -0.1662, 0.1507), (0.2384, 0.2022, 0.1507), (-0.232, 0.1638, 0.1507), (0.3592, -0.0265, 0.1507), (1.146, -0.6316, 0.4837), (0.7175, -0.7916, 0.4837), (-0.4516, -0.6282, 0.4837), (-0.232, -0.001196, 0.1507), (1.021, 0.6316, 0.4837), (0.7175, 0.7916, 0.4837), (-0.4516, 0.6282, 0.4837), (0.2567, -0.001196, -0.1388), (0.3592, -0.0265, -0.1803), (-0.232, -0.001196, -0.1803), (0.2166, -0.2289, -0.1803), (0.1975, 0.2238, -0.1803), (0.3029, -0.1966, -0.1803), (-0.232, -0.1662, -0.1803), (0.2384, 0.2022, -0.1803), (-0.232, 0.1638, -0.1803), (1.638, -1.132, 0.85), (-0.9522, -1.132, 0.85), (-0.9522, 0.0, 0.85), (1.969, 2.521e-07, 0.85), (0.7999, -1.468, 0.85), (1.469, 1.132, 0.85), (-0.9522, 1.132, 0.85), (0.7999, 1.468, 0.85)], [], [(0, 1, 3, 2), (40, 0, 2, 42), (3, 1, 4, 5), (43, 3, 5, 45), (45, 5, 7, 47), (5, 4, 6, 7), (38, 9, 11, 27), (9, 8, 10, 11), (27, 11, 13, 23), (11, 10, 12, 13), (8, 9, 15, 14), (39, 8, 14, 21), (8, 39, 29, 10), (12, 25, 23, 13), (4, 44, 46, 6), (6, 46, 47, 7), (10, 29, 25, 12), (14, 15, 18, 21), (1, 41, 44, 4), (2, 3, 43, 42), (9, 38, 18, 15), (16, 19, 20, 17), (40, 42, 19, 16), (20, 24, 22, 17), (43, 45, 24, 20), (45, 47, 28, 24), (24, 28, 26, 22), (38, 27, 33, 31), (31, 33, 32, 30), (27, 23, 35, 33), (33, 35, 34, 32), (30, 36, 37, 31), (39, 21, 36, 30), (30, 32, 29, 39), (34, 35, 23, 25), (22, 26, 46, 44), (26, 28, 47, 46), (32, 34, 25, 29), (36, 21, 18, 37), (17, 22, 44, 41), (19, 42, 43, 20), (31, 37, 18, 38), (1, 0, 16, 17), (56, 48, 53, 59), (115, 111, 79, 80), (62, 65, 87, 101), (113, 112, 81, 82), (111, 114, 78, 79), (58, 59, 53, 52), (49, 54, 72, 71), (54, 55, 77, 72), (55, 54, 59, 58), (50, 57, 96, 97), (112, 115, 80, 81), (49, 56, 59, 54), (73, 76, 68, 60), (118, 84, 83, 116), (57, 51, 95, 96), (113, 82, 85, 117), (116, 83, 78, 114), (75, 67, 68, 76), (61, 71, 72, 69), (69, 72, 77, 70), (70, 75, 76, 69), (74, 62, 101, 100), (117, 85, 84, 118), (61, 69, 76, 73), (66, 51, 79, 78), (57, 50, 81, 80), (50, 65, 82, 81), (51, 57, 80, 79), (63, 66, 78, 83), (62, 74, 84, 85), (65, 62, 85, 82), (74, 63, 83, 84), (90, 94, 103, 107), (98, 91, 108, 104), (94, 92, 109, 103), (93, 98, 104, 110), (66, 63, 99, 86), (65, 50, 97, 87), (51, 66, 86, 95), (63, 74, 100, 99), (94, 90, 95, 86), (88, 91, 97, 96), (91, 98, 87, 97), (90, 88, 96, 95), (92, 94, 86, 99), (93, 89, 100, 101), (98, 93, 101, 87), (89, 92, 99, 100), (102, 104, 108, 105), (103, 102, 105, 107), (102, 106, 110, 104), (103, 109, 106, 102), (92, 89, 106, 109), (89, 93, 110, 106), (88, 90, 107, 105), (91, 88, 105, 108), (60, 117, 118, 73), (61, 116, 114, 71), (64, 113, 117, 60), (73, 118, 116, 61), (48, 56, 115, 112), (49, 71, 114, 111), (64, 48, 112, 113), (56, 49, 111, 115)])
_uv = me_cube_001.uv_layers.new(name='UVMap')
_uv.uv.foreach_set('vector', [-0.7312, -2.363, -0.7312, -0.5097, -1.484, -0.5097, -1.484, -2.363, -0.7312, 0.1923, -0.7312, -1.136, -1.484, -1.136, -1.484, 0.1923, -1.484, -0.5097, -0.7312, -0.5097, -0.7312, 0.188, -1.484, 0.188, 0.07765, -0.5097, -1.251, -0.5097, -0.9134, 0.188, 0.07765, 0.188, 0.07765, 0.188, -0.9134, 0.188, -0.9134, 1.439, 0.07765, 1.439, -1.484, 0.188, -0.7312, 0.188, -0.7312, 1.439, -1.484, 1.439, 0.07765, 1.581, -1.514, 1.581, -1.514, 3.151, 0.07765, 3.151, -1.588, 1.581, -0.5148, 1.581, -0.5148, 3.151, -1.588, 3.151, 0.07765, 3.151, -1.514, 3.151, -1.057, 3.491, 0.07765, 3.491, -1.588, -1.399, -0.5148, -1.399, -0.5148, -0.9425, -1.588, -0.9425, -0.5148, 1.581, -1.588, 1.581, -1.588, 1.076, -0.5148, 1.076, 0.07765, 1.581, -1.514, 1.581, -1.021, 1.076, 0.07765, 1.076, -1.514, 1.581, 0.07765, 1.581, 0.07765, 3.151, -1.514, 3.151, -0.5148, -0.9425, -0.5148, 0.1923, -1.588, 0.1923, -1.588, -0.9425, -0.9134, 0.188, 0.07765, 0.188, 0.07765, 1.439, -0.9134, 1.439, -0.7312, -0.7988, -0.7312, 0.1923, -1.484, 0.1923, -1.484, -0.7988, -1.514, 3.151, 0.07765, 3.151, 0.07765, 3.491, -1.057, 3.491, -0.5148, -0.9066, -1.588, -0.9066, -1.588, 0.1923, -0.5148, 0.1923, -1.251, -0.5097, 0.07765, -0.5097, 0.07765, 0.188, -0.9134, 0.188, -1.251, -2.363, -1.251, -0.5097, 0.07765, -0.5097, 0.07765, -2.363, -1.514, 1.581, 0.07765, 1.581, 0.07765, 1.076, -1.021, 1.076, -0.7312, -2.363, -1.484, -2.363, -1.484, -0.5097, -0.7312, -0.5097, -0.7312, 0.1923, -1.484, 0.1923, -1.484, 1.507, -0.7312, 1.507, -1.484, -0.5097, -1.484, 0.188, -0.7312, 0.188, -0.7312, -0.5097, 0.07765, -0.5097, 0.07765, 0.188, 1.055, 0.188, 1.392, -0.5097, 0.07765, 0.188, 0.07765, 1.439, 1.055, 1.439, 1.055, 0.188, -1.484, 0.188, -1.484, 1.439, -0.7312, 1.439, -0.7312, 0.188, 0.07765, 1.581, 0.07765, 3.151, 1.669, 3.151, 1.669, 1.581, -1.588, 1.581, -1.588, 3.151, -0.5148, 3.151, -0.5148, 1.581, 0.07765, 3.151, 0.07765, 3.491, 1.212, 3.491, 1.669, 3.151, -1.588, 1.784, -1.588, 1.327, -0.5148, 1.327, -0.5148, 1.784, -0.5148, 1.581, -0.5148, 1.076, -1.588, 1.076, -1.588, 1.581, 0.07765, 1.581, 0.07765, 1.076, 1.176, 1.076, 1.669, 1.581, 1.669, 1.581, 1.669, 3.151, 0.07765, 3.151, 0.07765, 1.581, -0.5148, 1.327, -1.588, 1.327, -1.588, 0.1923, -0.5148, 0.1923, 1.055, 0.188, 1.055, 1.439, 0.07765, 1.439, 0.07765, 0.188, -0.7312, 1.169, -1.484, 1.169, -1.484, 0.1923, -0.7312, 0.1923, 1.669, 3.151, 1.212, 3.491, 0.07765, 3.491, 0.07765, 3.151, -0.5148, 1.291, -0.5148, 0.1923, -1.588, 0.1923, -1.588, 1.291, 1.392, -0.5097, 1.055, 0.188, 0.07765, 0.188, 0.07765, -0.5097, 1.392, -2.363, 0.07765, -2.363, 0.07765, -0.5097, 1.392, -0.5097, 1.669, 1.581, 1.176, 1.076, 0.07765, 1.076, 0.07765, 1.581, -1.251, -0.5097, -1.251, -2.363, 1.392, -2.363, 1.392, -0.5097, 1.379, -1.328, -0.8746, -0.9803, -0.8746, -0.5403, 1.379, -0.888, 1.379, -0.1943, 2.362, -0.1943, 2.375, 0.1211, 1.379, 0.1211, 0.9621, 0.1211, 0.07765, 0.1211, 0.07765, -0.2559, 0.8143, -0.2559, 0.07765, -0.1943, -1.095, -0.1943, -1.095, 0.1211, 0.07765, 0.1211, -1.095, -0.1943, 0.07765, -0.1943, 0.07765, 0.1211, -1.095, 0.1211, 0.8511, -2.363, 1.379, -0.5097, -0.8746, -0.5097, -0.8746, -2.363, 2.349, -0.9803, 2.349, -0.5403, 2.609, 0.1923, 2.737, 0.1923, -0.6549, -0.5097, -0.6549, -2.363, 0.07765, -2.363, 0.07765, -0.5097, 1.821, -2.363, 2.349, -0.5097, 1.379, -0.5097, 0.8511, -2.363, -0.0831, 0.1211, 1.327, 0.1211, 1.283, -0.2559, -0.08818, -0.2559, -0.6751, -0.1943, 1.379, -0.1943, 1.379, 0.1211, -0.4757, 0.1211, 2.349, -0.9803, 1.379, -1.328, 1.379, -0.888, 2.349, -0.5403, 1.379, 1.713, 1.379, 1.273, -0.8746, 0.9248, -0.8746, 1.365, 1.379, -0.1943, 1.379, 0.1211, 2.176, 0.1211, 2.164, -0.1943, 1.327, 0.1211, 2.051, 0.1211, 1.785, -0.2559, 1.283, -0.2559, 0.07765, -0.1943, 0.07765, 0.1211, 1.25, 0.1211, 1.25, -0.1943, 1.25, -0.1943, 1.25, 0.1211, 0.07765, 0.1211, 0.07765, -0.1943, 0.8511, -2.363, -0.8746, -2.363, -0.8746, -0.5097, 1.379, -0.5097, 2.151, 1.365, 2.737, 0.1923, 2.609, 0.1923, 2.151, 0.9248, 0.8102, -0.5097, 0.07765, -0.5097, 0.07765, -2.363, 0.8102, -2.363, 1.623, -2.363, 0.8511, -2.363, 1.379, -0.5097, 2.151, -0.5097, 1.327, 0.1211, -0.0831, 0.1211, -0.08818, -0.2559, 1.283, -0.2559, -0.6751, -0.1943, -0.4757, 0.1211, 1.379, 0.1211, 1.379, -0.1943, 2.151, 1.365, 2.151, 0.9248, 1.379, 1.273, 1.379, 1.713, 2.345, 0.1923, 2.051, -0.6969, 2.375, -0.9803, 2.763, 0.1923, 1.327, -0.9222, -0.0831, -0.6921, -0.4757, -0.9803, 1.379, -1.328, -0.0831, -0.6921, -0.0831, 0.1923, -0.4757, 0.1923, -0.4757, -0.9803, 2.051, -0.6969, 1.327, -0.9222, 1.379, -1.328, 2.375, -0.9803, 1.876, 1.081, 2.345, 0.1923, 2.763, 0.1923, 2.176, 1.365, -0.0831, 1.077, 1.327, 1.307, 1.379, 1.713, -0.4757, 1.365, -0.0831, 0.1923, -0.0831, 1.077, -0.4757, 1.365, -0.4757, 0.1923, 1.327, 1.307, 1.876, 1.081, 2.176, 1.365, 1.379, 1.713, -0.1529, -0.5978, 0.04658, -0.5978, 0.04658, -1.08, -0.1529, -1.08, 0.07624, -0.5978, -0.1172, -0.5978, -0.1172, -1.08, 0.07624, -1.08, 0.04658, -0.5978, 0.3148, -0.5978, 0.3148, -1.08, 0.04658, -1.08, 0.2697, -0.5978, 0.07624, -0.5978, 0.07624, -1.08, 0.2697, -1.08, 0.07765, 0.1211, 0.9668, 0.1211, 0.8182, -0.2559, 0.07765, -0.2559, 0.07765, 0.1211, -0.8068, 0.1211, -0.659, -0.2559, 0.07765, -0.2559, -0.8115, 0.1211, 0.07765, 0.1211, 0.07765, -0.2559, -0.6629, -0.2559, 1.876, 0.1211, 1.327, 0.1211, 1.283, -0.2559, 1.639, -0.2559, 0.8625, 0.1612, 0.7966, -0.03826, 1.785, -0.5483, 2.03, 0.1923, 0.6954, -0.0761, 0.1693, -0.002556, -0.08818, -0.5443, 1.283, -0.736, -0.1172, -0.5978, 0.07624, -0.5978, 0.07765, -0.2559, -0.659, -0.2559, 0.7966, -0.03826, 0.6954, -0.0761, 1.283, -0.736, 1.785, -0.5483, 0.7209, 0.4294, 0.8625, 0.1612, 2.03, 0.1923, 1.639, 0.9328, 0.1693, 0.3843, 0.6729, 0.4547, 1.283, 1.121, -0.08818, 0.9289, 0.07624, -0.5978, 0.2697, -0.5978, 0.8143, -0.2559, 0.07765, -0.2559, 0.6729, 0.4547, 0.7209, 0.4294, 1.639, 0.9328, 1.283, 1.121, 0.7423, 0.1909, 0.1693, 0.1909, 0.1693, -0.002556, 0.6954, -0.0761, 0.8625, 0.1612, 0.7423, 0.1909, 0.6954, -0.0761, 0.7966, -0.03826, 0.7423, 0.1909, 0.6729, 0.4547, 0.1693, 0.3843, 0.1693, 0.1909, 0.8625, 0.1612, 0.7209, 0.4294, 0.6729, 0.4547, 0.7423, 0.1909, 0.7209, -0.5978, 0.6729, -0.5978, 0.6729, -1.08, 0.7209, -1.08, 0.6729, -0.5978, 0.1693, -0.5978, 0.1693, -1.08, 0.6729, -1.08, 0.6954, -0.5978, 0.7966, -0.5978, 0.7966, -1.08, 0.6954, -1.08, 0.1693, -0.5978, 0.6954, -0.5978, 0.6954, -1.08, 0.1693, -1.08, -0.8746, -0.5097, -0.6751, -0.1943, 1.379, -0.1943, 1.379, -0.5097, 1.25, -0.5097, 1.25, -0.1943, 0.07765, -0.1943, 0.07765, -0.5097, 0.07765, -0.5097, 0.07765, -0.1943, 1.25, -0.1943, 1.25, -0.5097, 1.379, -0.5097, 1.379, -0.1943, 2.164, -0.1943, 2.151, -0.5097, -0.8746, -0.5097, 1.379, -0.5097, 1.379, -0.1943, -0.6751, -0.1943, -1.095, -0.5097, 0.07765, -0.5097, 0.07765, -0.1943, -1.095, -0.1943, 0.07765, -0.5097, -1.095, -0.5097, -1.095, -0.1943, 0.07765, -0.1943, 1.379, -0.5097, 2.349, -0.5097, 2.362, -0.1943, 1.379, -0.1943])
me_cube_001.materials.append(mat_marable)
me_cube_001.use_remesh_fix_poles = True
me_cube_001.use_remesh_preserve_attributes = False
me_cube_001.use_mirror_vertex_groups = False
me_cube_001.update()
me_plane_001 = bpy.data.meshes.new('Plane.001')
me_plane_001.from_pydata([(0.0, 1.0, -2.5), (0.0, -1.0, -2.5), (0.0, 1.0, 2.5), (0.0, -1.0, 2.5), (0.0, -1.0, -0.02346), (0.0, 1.0, -0.02346), (0.02687, 1.0, -2.5), (0.02687, -1.0, -2.5), (0.02687, -1.0, -0.02346), (0.02687, 1.0, -0.02346)], [], [(4, 5, 2, 3), (5, 4, 8, 9), (7, 6, 9, 8), (4, 8, 7, 1), (1, 0, 6, 7), (0, 6, 9, 5)])
me_plane_001.polygons.foreach_set('material_index', [1, 0, 0, 0, 0, 0])
_uv = me_plane_001.uv_layers.new(name='UVMap')
_uv.uv.foreach_set('vector', [-1.119, 0.5733, -0.09637, 0.5733, -0.09637, 1.924, -1.119, 1.924, 0.4546, 1.05, 0.4546, 0.0, 0.5454, 0.0, 0.5454, 1.05, -1.119, -0.6677, -0.09637, -0.6677, -0.09637, 0.5533, -1.119, 0.5533, 0.4621, 0.9749, 0.5379, 0.9749, 0.5379, -0.2326, 0.4621, -0.2326, 0.0, 0.0, 0.0, 0.0, 0.0, 0.0, 0.0, 0.0, 0.4621, -0.2326, 0.5379, -0.2326, 0.5379, 0.9749, 0.4621, 0.9749])
me_plane_001.materials.append(mat_bathroom_wall)
me_plane_001.materials.append(mat_rough_plaster)
me_plane_001.use_remesh_fix_poles = True
me_plane_001.use_remesh_preserve_attributes = False
me_plane_001.use_mirror_vertex_groups = False
me_plane_001.update()
me_plane_002 = bpy.data.meshes.new('Plane.002')
me_plane_002.from_pydata([(1.934, -3.0, -1.799), (-0.9812, -3.038, 3.225), (-0.9812, 3.038, 3.225), (0.324, 3.0, -0.6046), (-0.9812, 3.038, -0.6285), (-0.9812, -3.038, -0.6285), (0.324, -3.0, -0.6046), (-1.053, 3.0, -0.6046), (-1.053, -3.0, -0.6046), (-1.053, 2.845, -0.6046), (-1.053, -2.845, -0.6046), (0.324, 2.845, -0.6046), (0.324, -2.845, -0.6046), (0.1862, 2.845, -0.6046), (0.1862, -2.845, -0.6046), (-0.9149, 2.845, -0.6046), (-0.9149, -2.845, -0.6046), (0.324, 3.0, -1.928), (0.324, -3.0, -1.928), (0.09789, 2.845, -1.314), (-0.0995, 2.669, -1.489), (-0.0995, -2.669, -1.489), (0.09789, -2.845, -1.314), (-0.6292, 2.669, -1.489), (-0.8266, 2.845, -1.314), (-0.8266, -2.845, -1.314), (-0.6292, -2.669, -1.489), (1.934, -3.0, 3.201), (1.934, 3.0, -1.799), (1.934, 3.0, 3.201), (-0.964, -3.0, 3.201), (-0.964, 3.0, 3.201), (1.934, 3.0, -1.928), (1.934, -3.0, -1.928), (-0.964, 3.0, -1.928), (-0.964, -3.0, -1.928), (1.935, 2.409, 3.179), (1.935, -3.063, 3.179), (1.935, 1.901, 3.179), (1.935, 1.52, 3.179), (1.935, 1.102, 3.179), (1.935, 0.6339, 3.179), (1.935, 0.1974, 3.179), (1.935, -0.2444, 3.179), (1.935, -0.6816, 3.179), (1.935, -1.058, 3.179), (1.935, -1.422, 3.179), (1.935, -1.853, 3.179), (1.935, -2.269, 3.179), (1.935, 2.409, 3.097), (1.935, 1.901, 3.097), (1.935, 1.52, 3.097), (1.935, 1.102, 3.097), (1.935, 0.6339, 3.097), (1.935, 0.1974, 3.097), (1.935, -0.2444, 3.097), (1.935, -0.6816, 3.097), (1.935, -1.058, 3.097), (1.935, -1.422, 3.097), (-1.065, 3.077, 3.179), (1.935, 3.077, 3.179), (1.935, -1.853, 3.097), (1.935, -2.269, 3.097), (-1.065, 2.409, 3.179), (-1.065, -3.063, 3.179), (-1.065, 1.901, 3.179), (-1.065, 1.52, 3.179), (-1.065, 1.102, 3.179), (-1.065, 0.6339, 3.179), (-1.065, 0.1974, 3.179), (-1.065, -0.2444, 3.179), (-1.065, -0.6816, 3.179), (-1.065, -1.058, 3.179), (-1.065, -1.422, 3.179), (-1.065, -1.853, 3.179), (-1.065, -2.269, 3.179), (-1.065, 2.409, 3.097), (-1.065, 1.901, 3.097), (-1.065, 1.52, 3.097), (-1.065, 1.102, 3.097), (-1.065, 0.6339, 3.097), (-1.065, 0.1974, 3.097), (-1.065, -0.2444, 3.097), (-1.065, -0.6816, 3.097), (-1.065, -1.058, 3.097), (-1.065, -1.422, 3.097), (-1.065, -1.853, 3.097), (-1.065, -2.269, 3.097)], [], [(28, 29, 31, 34, 32), (0, 33, 35, 30, 27), (5, 4, 2, 1), (7, 9, 15, 13, 11, 3), (6, 12, 14, 16, 10, 8), (16, 14, 22, 25), (12, 11, 13, 14), (16, 15, 9, 10), (33, 32, 17, 18), (0, 28, 32, 33), (13, 15, 24, 19), (21, 20, 23, 26), (15, 16, 25, 24), (6, 18, 17, 3), (20, 21, 22, 19), (24, 25, 26, 23), (21, 26, 25, 22), (19, 24, 23, 20), (14, 13, 19, 22), (75, 48, 37, 64), (65, 38, 39, 66), (67, 40, 41, 68), (69, 42, 43, 70), (71, 44, 45, 72), (72, 45, 57, 84), (73, 46, 47, 74), (76, 49, 50, 77), (78, 51, 52, 79), (80, 53, 54, 81), (82, 55, 56, 83), (84, 57, 58, 85), (86, 61, 62, 87), (70, 43, 55, 82), (68, 41, 53, 80), (63, 36, 49, 76), (66, 39, 51, 78), (74, 47, 61, 86), (42, 69, 81, 54), (44, 71, 83, 56), (46, 73, 85, 58), (48, 75, 87, 62), (40, 67, 79, 52), (38, 65, 77, 50), (36, 63, 59, 60)])
me_plane_002.polygons.foreach_set('material_index', [0, 0, 0, 1, 1, 1, 1, 1, 2, 2, 1, 1, 1, 1, 1, 1, 1, 1, 1, 3, 3, 3, 3, 3, 3, 3, 3, 3, 3, 3, 3, 3, 3, 3, 3, 3, 3, 3, 3, 3, 3, 3, 3, 3])
_uv = me_plane_002.uv_layers.new(name='UVMap')
_uv.uv.foreach_set('vector', [1.018, -0.3705, 1.018, 1.583, -0.1146, 1.583, -0.1146, -0.4209, 1.018, -0.4209, 1.018, -0.3705, 1.018, -0.4209, -0.1146, -0.4209, -0.1146, 1.583, 1.018, 1.583, -0.7185, 0.389, 1.718, 0.389, 1.718, 1.935, -0.7185, 1.935, 0.2063, 1.695, 0.2063, 1.633, 0.2612, 1.633, 0.6997, 1.633, 0.7545, 1.633, 0.7545, 1.695, 0.7545, -0.6947, 0.7545, -0.6328, 0.6997, -0.6328, 0.2612, -0.6328, 0.2063, -0.6328, 0.2063, -0.6947, 0.2612, 0.5943, 0.6997, 0.5943, 0.6645, 0.3116, 0.2963, 0.3116, 0.7545, -0.6328, 0.7545, 1.633, 0.6997, 1.633, 0.6997, -0.6328, 0.2612, -0.6328, 0.2612, 1.633, 0.2063, 1.633, 0.2063, -0.6328, 0.8595, -0.7158, 0.8595, 1.433, 0.1338, 1.433, 0.1338, -0.7158, -0.7185, -0.09618, 1.718, -0.09618, 1.718, -0.1486, -0.7185, -0.1486, 0.6997, 0.5943, 0.2612, 0.5943, 0.2963, 0.3116, 0.6645, 0.3116, 0.5859, -0.5629, 0.5859, 1.563, 0.3749, 1.563, 0.3749, -0.5629, 1.633, 0.5943, -0.6328, 0.5943, -0.6328, 0.3116, 1.633, 0.3116, -0.6947, 0.5943, -0.6947, 0.06716, 1.695, 0.06716, 1.695, 0.5943, 0.5859, 1.563, 0.5859, -0.5629, 0.6558, -0.6328, 0.6558, 1.633, 0.305, 1.633, 0.305, -0.6328, 0.3749, -0.5629, 0.3749, 1.563, 0.5859, -0.5629, 0.3749, -0.5629, 0.305, -0.6328, 0.6558, -0.6328, 0.6645, 0.3116, 0.2963, 0.3116, 0.3749, 0.242, 0.5859, 0.242, -0.6328, 0.5943, 1.633, 0.5943, 1.633, 0.3116, -0.6328, 0.3116, 0.975, 0.5014, 0.975, -0.1653, 1.101, -0.1653, 1.101, 0.5014, -0.1012, 0.5014, -0.1012, -0.1653, -0.002782, -0.1653, -0.002782, 0.5014, 0.1052, 0.5014, 0.1052, -0.1653, 0.2258, -0.1653, 0.2258, 0.5014, 0.3385, 0.5014, 0.3385, -0.1653, 0.4525, -0.1653, 0.4525, 0.5014, 0.5653, 0.5014, 0.5653, -0.1653, 0.6625, -0.1653, 0.6625, 0.5014, 0.5, 0.671, 1.0, 0.671, 1.0, 0.671, 0.5, 0.671, 0.7565, 0.5014, 0.7565, -0.1653, 0.8677, -0.1653, 0.8677, 0.5014, 0.5, 0.0, 1.0, 0.0, 1.0, 0.09825, 0.5, 0.09825, 0.5, 0.172, 1.0, 0.172, 1.0, 0.253, 0.5, 0.253, 0.5, 0.3435, 1.0, 0.3435, 1.0, 0.428, 0.5, 0.428, 0.5, 0.5135, 1.0, 0.5135, 1.0, 0.5981, 0.5, 0.5981, 0.5, 0.671, 1.0, 0.671, 1.0, 0.7415, 0.5, 0.7415, 0.5, 0.8249, 1.0, 0.8249, 1.0, 0.9054, 0.5, 0.9054, 0.5, 0.5135, 1.0, 0.5135, 1.0, 0.5135, 0.5, 0.5135, 0.5, 0.3435, 1.0, 0.3435, 1.0, 0.3435, 0.5, 0.3435, 0.0, 0.0, 0.0, 0.0, 0.0, 0.0, 0.0, 0.0, 0.5, 0.172, 1.0, 0.172, 1.0, 0.172, 0.5, 0.172, 0.5, 0.8249, 1.0, 0.8249, 1.0, 0.8249, 0.5, 0.8249, 1.0, 0.428, 0.5, 0.428, 0.5, 0.428, 1.0, 0.428, 1.0, 0.5981, 0.5, 0.5981, 0.5, 0.5981, 1.0, 0.5981, 1.0, 0.7415, 0.5, 0.7415, 0.5, 0.7415, 1.0, 0.7415, 1.0, 0.9054, 0.5, 0.9054, 0.5, 0.9054, 1.0, 0.9054, 1.0, 0.253, 0.5, 0.253, 0.5, 0.253, 1.0, 0.253, 1.0, 0.09825, 0.5, 0.09825, 0.5, 0.09825, 1.0, 0.09825, -0.2443, -0.1662, -0.2443, 0.5021, -0.1307, 0.5021, -0.1307, -0.1662])
me_plane_002.materials.append(mat_tiles__broken)
me_plane_002.materials.append(mat_rusted_steel)
me_plane_002.materials.append(mat_bathroom_wall)
me_plane_002.materials.append(mat_old_wood_planks_001)
me_plane_002.use_remesh_fix_poles = True
me_plane_002.use_remesh_preserve_attributes = False
me_plane_002.use_mirror_vertex_groups = False
me_plane_002.update()
me_cylinder_001 = bpy.data.meshes.new('Cylinder.001')
me_cylinder_001.from_pydata([(4.284e-07, 1.252, 4.149), (4.284e-07, 1.252, 7.179), (0.866, 0.7518, 4.149), (0.866, 0.7518, 7.179), (0.866, -0.2482, 4.149), (0.866, -0.2482, 7.179), (3.41e-07, -0.7482, 4.149), (3.41e-07, -0.7482, 7.179), (-0.866, -0.2482, 4.149), (-0.866, -0.2482, 7.179), (-0.866, 0.7518, 4.149), (-0.866, 0.7518, 7.179), (4.225e-07, 1.128, 5.991), (0.7589, 0.69, 5.991), (0.7589, -0.1863, 5.991), (3.459e-07, -0.6245, 5.991), (-0.7589, -0.1863, 5.991), (-0.7589, 0.69, 5.991), (0.4914, 0.5355, 8.288), (4.1e-07, 0.8193, 8.288), (0.4914, -0.03189, 8.288), (3.604e-07, -0.3156, 8.288), (-0.4914, -0.03189, 8.288), (-0.4914, 0.5355, 8.288), (0.4914, 0.5355, 12.45), (4.1e-07, 0.8193, 12.45), (0.4914, -0.03189, 12.45), (3.604e-07, -0.3156, 12.45), (-0.4914, -0.03189, 12.45), (-0.4914, 0.5355, 12.45), (0.3158, 0.4342, 11.97), (4.038e-07, 0.6165, 11.97), (0.3158, 0.06947, 11.97), (3.719e-07, -0.1129, 11.97), (-0.3158, 0.06947, 11.97), (-0.3158, 0.4342, 11.97), (0.3158, 0.4342, 14.94), (4.303e-07, 0.6165, 14.94), (0.3158, 0.06947, 14.94), (3.984e-07, -0.1129, 14.94), (-0.3158, 0.06947, 14.94), (-0.3158, 0.4342, 14.94), (0.5726, 2.655, -10.44), (0.4539, 2.586, -13.19), (0.5726, 1.994, -10.44), (0.4539, 2.062, -13.19), (0.3776, 2.542, -9.056), (0.3776, 2.106, -9.056), (0.3776, 2.542, -7.673), (0.3776, 2.106, -7.673), (0.3776, 1.518, -1.187), (0.3776, 1.518, -3.895), (0.3776, 2.293, -4.703), (0.3776, 1.952, -2.541), (0.3776, 1.986, -5.892), (0.3776, 1.79, -4.633), (0.5726, 2.655, -13.19), (0.5726, 1.994, -13.19), (0.4539, 2.586, -12.2), (0.4539, 2.062, -12.2), (0.3776, 1.152, -1.187), (0.3776, 1.152, -3.895), (0.3562, -1.06, -1.257), (0.3562, -1.06, -3.812), (0.3776, -0.715, -3.895), (0.3776, -0.715, -1.187), (0.3562, -1.767, -1.257), (0.3562, -1.767, -3.812), (0.964, -1.906, 0.7304), (0.964, -1.906, -6.182), (0.964, -2.889, 0.7304), (0.964, -2.889, -6.182), (0.7407, -0.1676, -0.4234), (0.7407, 0.6047, -0.4234), (0.7409, 0.6042, -4.774), (0.7409, -0.1671, -4.774), (0.3535, 0.9327, 2.505), (0.3535, -0.4746, 2.505), (0.6272, -0.06205, 2.505), (0.6272, 0.5201, 2.505), (0.3657, 0.905, 5.668), (0.3657, -0.4082, 5.668), (0.6211, -0.02317, 5.668), (0.6211, 0.52, 5.668), (-0.5726, 2.655, -10.44), (-0.4539, 2.586, -13.19), (-0.5726, 1.994, -10.44), (-0.4539, 2.062, -13.19), (4.284e-07, 2.985, -10.44), (4.284e-07, 2.848, -13.19), (4.284e-07, 1.663, -10.44), (4.284e-07, 1.8, -13.19), (4.284e-07, 2.76, -9.056), (-0.3776, 2.542, -9.056), (-0.3776, 2.106, -9.056), (4.284e-07, 1.888, -9.056), (4.284e-07, 2.76, -7.673), (-0.3776, 2.542, -7.673), (-0.3776, 2.106, -7.673), (4.284e-07, 1.923, -7.673), (4.284e-07, 1.518, 0.1664), (-0.3776, 1.518, -1.187), (-0.3776, 1.518, -3.895), (4.284e-07, 1.518, -5.068), (-0.3776, 2.293, -4.703), (-0.3776, 1.952, -2.541), (-0.3776, 1.986, -5.892), (-0.3776, 1.79, -4.633), (4.284e-07, 1.84, -6.343), (4.284e-07, 1.717, -5.535), (4.284e-07, 2.125, -1.325), (4.284e-07, 2.539, -3.939), (-0.5726, 2.655, -13.19), (4.284e-07, 2.985, -13.19), (-0.5726, 1.994, -13.19), (4.284e-07, 1.663, -13.19), (-0.4539, 2.586, -12.2), (4.284e-07, 2.848, -12.2), (-0.4539, 2.062, -12.2), (4.284e-07, 1.8, -12.2), (4.284e-07, 1.152, 1.105), (4.284e-07, 1.152, -5.625), (-0.3776, 1.152, -1.187), (-0.3776, 1.152, -3.895), (4.284e-07, -1.06, 0.5155), (4.284e-07, -1.06, -4.912), (-0.3562, -1.06, -1.257), (-0.3562, -1.06, -3.812), (4.284e-07, -0.715, 1.105), (-0.3776, -0.715, -3.895), (4.284e-07, -0.715, -5.625), (-0.3776, -0.715, -1.187), (4.284e-07, -1.767, 0.5155), (4.284e-07, -1.767, -4.912), (-0.3562, -1.767, -1.257), (-0.3562, -1.767, -3.812), (-1.158e-06, -1.906, 5.529), (-1.158e-06, -1.906, -9.159), (-0.964, -1.906, 0.7304), (-0.964, -1.906, -6.182), (-1.158e-06, -2.889, 5.529), (-1.158e-06, -2.889, -9.159), (-0.964, -2.889, 0.7304), (-0.964, -2.889, -6.182), (4.284e-07, -0.1665, -6.647), (4.284e-07, 0.6036, -6.647), (-0.7407, -0.1676, -0.4234), (-0.7407, 0.6047, -0.4234), (-0.7409, 0.6042, -4.774), (-0.7409, -0.1671, -4.774), (-0.3535, 0.9327, 2.505), (4.284e-07, 0.9327, 2.505), (4.284e-07, -0.4746, 2.505), (-0.3535, -0.4746, 2.505), (-0.6272, -0.06205, 2.505), (-0.6272, 0.5201, 2.505), (-0.3657, 0.905, 5.668), (4.284e-07, 0.905, 5.668), (4.284e-07, -0.4082, 5.668), (-0.3657, -0.4082, 5.668), (-0.6211, -0.02317, 5.668), (-0.6211, 0.52, 5.668), (2.119e-07, 1.398, 5.664), (0.9928, 0.825, 5.664), (0.9928, -0.3214, 5.664), (1.117e-07, -0.8945, 5.664), (-0.9928, -0.3214, 5.664), (-0.9928, 0.825, 5.664)], [], [(162, 1, 3, 163), (163, 3, 5, 164), (164, 5, 7, 165), (165, 7, 9, 166), (3, 1, 11, 9, 7, 5), (166, 9, 11, 167), (167, 11, 1, 162), (0, 2, 4, 6, 8, 10), (13, 14, 15, 16, 17, 12), (18, 19, 25, 24), (17, 16, 22, 23), (15, 14, 20, 21), (13, 12, 19, 18), (12, 17, 23, 19), (16, 15, 21, 22), (14, 13, 18, 20), (24, 25, 29, 28, 27, 26), (19, 23, 29, 25), (22, 21, 27, 28), (20, 18, 24, 26), (23, 22, 28, 29), (21, 20, 26, 27), (30, 32, 33, 34, 35, 31), (36, 37, 41, 40, 39, 38), (31, 35, 41, 37), (34, 33, 39, 40), (32, 30, 36, 38), (35, 34, 40, 41), (33, 32, 38, 39), (30, 31, 37, 36), (88, 42, 56, 113), (42, 44, 57, 56), (44, 90, 115, 57), (42, 46, 47, 44), (88, 92, 46, 42), (44, 47, 95, 90), (46, 48, 49, 47), (47, 49, 99, 95), (92, 96, 48, 46), (103, 51, 61, 121), (103, 109, 55, 51), (51, 55, 53, 50), (50, 53, 110, 100), (55, 54, 52, 53), (54, 49, 48, 52), (109, 108, 54, 55), (108, 99, 49, 54), (53, 52, 111, 110), (52, 48, 96, 111), (91, 119, 59, 45), (89, 113, 56, 43), (43, 56, 57, 45), (45, 57, 115, 91), (43, 58, 117, 89), (45, 59, 58, 43), (50, 100, 120, 60), (51, 50, 60, 61), (63, 62, 66, 67), (130, 64, 63, 125), (65, 128, 124, 62), (64, 65, 62, 63), (144, 75, 64, 130), (61, 60, 73, 74), (67, 66, 68, 69), (125, 63, 67, 133), (62, 124, 132, 66), (137, 69, 71, 141), (133, 67, 69, 137), (66, 132, 136, 68), (68, 136, 140, 70), (69, 68, 70, 71), (60, 120, 151, 76), (75, 72, 65, 64), (121, 61, 74, 145), (75, 144, 145, 74), (128, 65, 77, 152), (72, 75, 74, 73), (73, 60, 76, 79), (72, 73, 79, 78), (65, 72, 78, 77), (78, 79, 83, 82), (76, 151, 157, 80), (79, 76, 80, 83), (152, 77, 81, 158), (77, 78, 82, 81), (88, 113, 112, 84), (84, 112, 114, 86), (86, 114, 115, 90), (84, 86, 94, 93), (88, 84, 93, 92), (86, 90, 95, 94), (93, 94, 98, 97), (94, 95, 99, 98), (92, 93, 97, 96), (103, 121, 123, 102), (103, 102, 107, 109), (102, 101, 105, 107), (101, 100, 110, 105), (107, 105, 104, 106), (106, 104, 97, 98), (109, 107, 106, 108), (108, 106, 98, 99), (105, 110, 111, 104), (104, 111, 96, 97), (91, 87, 118, 119), (89, 85, 112, 113), (85, 87, 114, 112), (87, 91, 115, 114), (85, 89, 117, 116), (87, 85, 116, 118), (101, 122, 120, 100), (102, 123, 122, 101), (127, 135, 134, 126), (130, 125, 127, 129), (131, 126, 124, 128), (129, 127, 126, 131), (144, 130, 129, 149), (123, 148, 147, 122), (135, 139, 138, 134), (125, 133, 135, 127), (126, 134, 132, 124), (137, 141, 143, 139), (133, 137, 139, 135), (134, 138, 136, 132), (138, 142, 140, 136), (139, 143, 142, 138), (122, 150, 151, 120), (149, 129, 131, 146), (121, 145, 148, 123), (149, 148, 145, 144), (128, 152, 153, 131), (146, 147, 148, 149), (147, 155, 150, 122), (146, 154, 155, 147), (131, 153, 154, 146), (154, 160, 161, 155), (150, 156, 157, 151), (155, 161, 156, 150), (152, 158, 159, 153), (153, 159, 160, 154), (10, 167, 162, 0), (8, 166, 167, 10), (6, 165, 166, 8), (4, 164, 165, 6), (2, 163, 164, 4), (0, 162, 163, 2)])
_uv = me_cylinder_001.uv_layers.new(name='UVMap')
_uv.uv.foreach_set('vector', [0.7866, 1.069, 0.7866, 1.149, 1.23, 1.149, 1.23, 1.069, 0.8454, 1.069, 0.8454, 1.149, 0.3333, 1.149, 0.3333, 1.069, 1.23, 1.069, 1.23, 1.149, 0.7866, 1.149, 0.7866, 1.069, 0.7866, 1.069, 0.7866, 1.149, 0.3431, 1.149, 0.3431, 1.069, 1.23, 0.6944, 0.7866, 0.7209, 0.3431, 0.6944, 0.3431, 0.6413, 0.7866, 0.6148, 1.23, 0.6413, 0.3333, 1.069, 0.3333, 1.149, 0.8454, 1.149, 0.8454, 1.069, 0.3431, 1.069, 0.3431, 1.149, 0.7866, 1.149, 0.7866, 1.069, 0.7866, 0.7209, 1.23, 0.6944, 1.23, 0.6413, 0.7866, 0.6148, 0.3431, 0.6413, 0.3431, 0.6944, 1.175, 0.6911, 1.175, 0.6446, 0.7866, 0.6213, 0.3979, 0.6446, 0.3979, 0.6911, 0.7866, 0.7143, 1.038, 1.208, 0.7866, 1.208, 0.7866, 1.429, 1.038, 1.429, 0.8137, 1.086, 0.365, 1.086, 0.4441, 1.208, 0.7347, 1.208, 0.7866, 1.086, 1.175, 1.086, 1.038, 1.208, 0.7866, 1.208, 1.175, 1.086, 0.7866, 1.086, 0.7866, 1.208, 1.038, 1.208, 0.7866, 1.086, 0.3979, 1.086, 0.5349, 1.208, 0.7866, 1.208, 0.3979, 1.086, 0.7866, 1.086, 0.7866, 1.208, 0.5349, 1.208, 0.365, 1.086, 0.8137, 1.086, 0.7347, 1.208, 0.4441, 1.208, 1.038, 0.6829, 0.7866, 0.6979, 0.5349, 0.6829, 0.5349, 0.6528, 0.7866, 0.6377, 1.038, 0.6528, 0.7866, 1.208, 0.5349, 1.208, 0.5349, 1.429, 0.7866, 1.429, 0.5349, 1.208, 0.7866, 1.208, 0.7866, 1.429, 0.5349, 1.429, 0.4441, 1.208, 0.7347, 1.208, 0.7347, 1.429, 0.4441, 1.429, 0.7347, 1.208, 0.4441, 1.208, 0.4441, 1.429, 0.7347, 1.429, 0.7866, 1.208, 1.038, 1.208, 1.038, 1.429, 0.7866, 1.429, 0.9483, 0.6775, 0.9483, 0.6582, 0.7866, 0.6485, 0.6248, 0.6582, 0.6248, 0.6775, 0.7866, 0.6872, 0.9483, 0.6775, 0.7866, 0.6872, 0.6248, 0.6775, 0.6248, 0.6582, 0.7866, 0.6485, 0.9483, 0.6582, 0.7866, 1.403, 0.6248, 1.403, 0.6248, 1.561, 0.7866, 1.561, 0.6248, 1.403, 0.7866, 1.403, 0.7866, 1.561, 0.6248, 1.561, 0.496, 1.403, 0.6827, 1.403, 0.6827, 1.561, 0.496, 1.561, 0.6827, 1.403, 0.496, 1.403, 0.496, 1.561, 0.6827, 1.561, 0.7866, 1.403, 0.9483, 1.403, 0.9483, 1.561, 0.7866, 1.561, 0.9483, 1.403, 0.7866, 1.403, 0.7866, 1.561, 0.9483, 1.561, 0.7866, 0.2146, 1.08, 0.2146, 1.08, 0.06846, 0.7866, 0.06846, 1.82, 0.2146, 1.481, 0.2146, 1.481, 0.06846, 1.82, 0.06846, 1.08, 0.2146, 0.7866, 0.2146, 0.7866, 0.06846, 1.08, 0.06846, 1.82, 0.2146, 1.762, 0.2879, 1.539, 0.2879, 1.481, 0.2146, 0.7866, 0.2146, 0.7866, 0.2879, 0.9799, 0.2879, 1.08, 0.2146, 1.08, 0.2146, 0.9799, 0.2879, 0.7866, 0.2879, 0.7866, 0.2146, 1.762, 0.2879, 1.762, 0.3613, 1.539, 0.3613, 1.539, 0.2879, 0.9799, 0.2879, 0.9799, 0.3613, 0.7866, 0.3613, 0.7866, 0.2879, 0.7866, 0.2879, 0.7866, 0.3613, 0.9799, 0.3613, 0.9799, 0.2879, 1.238, 0.4995, 1.238, 0.5617, 1.05, 0.5617, 1.05, 0.47, 1.238, 0.4995, 1.34, 0.4747, 1.377, 0.5226, 1.238, 0.5617, 1.238, 0.5617, 1.377, 0.5226, 1.46, 0.6335, 1.238, 0.7053, 1.238, 0.7053, 1.46, 0.6335, 1.549, 0.698, 1.238, 0.7772, 1.377, 0.5226, 1.477, 0.4558, 1.635, 0.5189, 1.46, 0.6335, 1.477, 0.4558, 1.539, 0.3613, 1.762, 0.3613, 1.635, 0.5189, 0.7866, 0.4747, 0.7866, 0.4318, 0.9799, 0.4558, 0.9799, 0.5226, 0.7866, 0.4318, 0.7866, 0.3613, 0.9799, 0.3613, 0.9799, 0.4558, 0.9799, 0.6335, 0.9799, 0.5189, 0.7866, 0.5594, 0.7866, 0.698, 0.9799, 0.5189, 0.9799, 0.3613, 0.7866, 0.3613, 0.7866, 0.5594, 0.7866, 0.06846, 0.7866, 0.1214, 1.019, 0.1214, 1.019, 0.06846, 0.7866, 0.8056, 0.7866, 0.8128, 1.08, 0.7953, 1.019, 0.7917, 1.019, 0.7917, 1.08, 0.7953, 1.08, 0.7602, 1.019, 0.7639, 1.019, 0.7639, 1.08, 0.7602, 0.7866, 0.7427, 0.7866, 0.75, 1.019, 0.06846, 1.019, 0.1214, 0.7866, 0.1214, 0.7866, 0.06846, 1.516, 0.06846, 1.516, 0.1214, 1.785, 0.1214, 1.785, 0.06846, 1.238, 0.7053, 1.238, 0.7772, 1.05, 0.827, 1.05, 0.7053, 1.238, 0.5617, 1.238, 0.7053, 1.05, 0.7053, 1.05, 0.5617, -0.0822, 0.5661, -0.0822, 0.7016, -0.4443, 0.7016, -0.4443, 0.5661, 0.09423, 0.47, 0.09423, 0.5617, -0.0822, 0.5661, -0.0822, 0.5078, 0.09423, 0.7053, 0.09423, 0.827, -0.0822, 0.7957, -0.0822, 0.7016, 0.09423, 0.5617, 0.09423, 0.7053, -0.0822, 0.7016, -0.0822, 0.5661, 0.3751, 0.4158, 0.3748, 0.5151, 0.09423, 0.5617, 0.09423, 0.47, 1.05, 0.5617, 1.05, 0.7053, 0.7701, 0.7459, 0.7698, 0.5151, 0.969, 0.5661, 0.969, 0.7016, 1.28, 0.8071, 1.28, 0.4404, -0.0822, 0.5078, -0.0822, 0.5661, -0.4443, 0.5661, -0.4443, 0.5078, -0.0822, 0.7016, -0.0822, 0.7957, -0.4443, 0.7957, -0.4443, 0.7016, -0.5155, 0.2825, -0.5155, 0.4404, -1.019, 0.4404, -1.019, 0.2825, 0.7866, 0.5078, 0.969, 0.5661, 1.28, 0.4404, 0.7865, 0.2825, 0.969, 0.7016, 0.7866, 0.7957, 0.7865, 1.062, 1.28, 0.8071, -0.5155, 0.8071, -0.5155, 1.062, -1.019, 1.062, -1.019, 0.8071, -0.5155, 0.4404, -0.5155, 0.8071, -1.019, 0.8071, -1.019, 0.4404, 0.9799, 0.7053, 0.7866, 0.827, 0.7866, 0.9012, 0.9676, 0.9012, 0.3748, 0.5151, 0.3746, 0.7459, 0.09423, 0.7053, 0.09423, 0.5617, 1.05, 0.47, 1.05, 0.5617, 0.7698, 0.5151, 0.7695, 0.4158, 0.3748, 0.5151, 0.3751, 0.4158, 0.7695, 0.4158, 0.7698, 0.5151, 0.7866, 0.827, 0.9799, 0.7053, 0.9676, 0.9012, 0.7866, 0.9012, 0.3746, 0.7459, 0.3748, 0.5151, 0.7698, 0.5151, 0.7701, 0.7459, 0.7701, 0.7459, 1.05, 0.7053, 0.938, 0.9012, 0.7267, 0.9012, 0.3746, 0.7459, 0.7701, 0.7459, 0.7267, 0.9012, 0.4286, 0.9012, 0.09423, 0.7053, 0.3746, 0.7459, 0.4286, 0.9012, 0.2173, 0.9012, 0.4286, 0.9012, 0.7267, 0.9012, 0.7267, 1.069, 0.4485, 1.069, 0.9676, 0.9012, 0.7866, 0.9012, 0.7866, 1.069, 0.9738, 1.069, 0.7267, 0.9012, 0.938, 0.9012, 0.9239, 1.069, 0.7267, 1.069, 0.7866, 0.9012, 0.9676, 0.9012, 0.9738, 1.069, 0.7866, 1.069, 0.2173, 0.9012, 0.4286, 0.9012, 0.4485, 1.069, 0.2514, 1.069, 0.7866, 0.2146, 0.7866, 0.06846, 0.4933, 0.06846, 0.4933, 0.2146, 1.82, 0.2146, 1.82, 0.06846, 1.481, 0.06846, 1.481, 0.2146, 0.4933, 0.2146, 0.4933, 0.06846, 0.7866, 0.06846, 0.7866, 0.2146, 1.82, 0.2146, 1.481, 0.2146, 1.539, 0.2879, 1.762, 0.2879, 0.7866, 0.2146, 0.4933, 0.2146, 0.5932, 0.2879, 0.7866, 0.2879, 0.4933, 0.2146, 0.7866, 0.2146, 0.7866, 0.2879, 0.5932, 0.2879, 1.762, 0.2879, 1.539, 0.2879, 1.539, 0.3613, 1.762, 0.3613, 0.5932, 0.2879, 0.7866, 0.2879, 0.7866, 0.3613, 0.5932, 0.3613, 0.7866, 0.2879, 0.5932, 0.2879, 0.5932, 0.3613, 0.7866, 0.3613, 1.238, 0.4995, 1.05, 0.47, 1.05, 0.5617, 1.238, 0.5617, 1.238, 0.4995, 1.238, 0.5617, 1.377, 0.5226, 1.34, 0.4747, 1.238, 0.5617, 1.238, 0.7053, 1.46, 0.6335, 1.377, 0.5226, 1.238, 0.7053, 1.238, 0.7772, 1.549, 0.698, 1.46, 0.6335, 1.377, 0.5226, 1.46, 0.6335, 1.635, 0.5189, 1.477, 0.4558, 1.477, 0.4558, 1.635, 0.5189, 1.762, 0.3613, 1.539, 0.3613, 0.7866, 0.4747, 0.5932, 0.5226, 0.5932, 0.4558, 0.7866, 0.4318, 0.7866, 0.4318, 0.5932, 0.4558, 0.5932, 0.3613, 0.7866, 0.3613, 0.5932, 0.6335, 0.7866, 0.698, 0.7866, 0.5594, 0.5932, 0.5189, 0.5932, 0.5189, 0.7866, 0.5594, 0.7866, 0.3613, 0.5932, 0.3613, 0.7866, 0.06846, 0.5541, 0.06846, 0.5541, 0.1214, 0.7866, 0.1214, 0.7866, 0.8056, 0.5541, 0.7917, 0.4933, 0.7953, 0.7866, 0.8128, 0.5541, 0.7917, 0.5541, 0.7639, 0.4933, 0.7602, 0.4933, 0.7953, 0.5541, 0.7639, 0.7866, 0.75, 0.7866, 0.7427, 0.4933, 0.7602, 0.5541, 0.06846, 0.7866, 0.06846, 0.7866, 0.1214, 0.5541, 0.1214, 1.516, 0.06846, 1.785, 0.06846, 1.785, 0.1214, 1.516, 0.1214, 1.238, 0.7053, 1.05, 0.7053, 1.05, 0.827, 1.238, 0.7772, 1.238, 0.5617, 1.05, 0.5617, 1.05, 0.7053, 1.238, 0.7053, -0.0822, 0.5661, -0.4443, 0.5661, -0.4443, 0.7016, -0.0822, 0.7016, 0.09423, 0.47, -0.0822, 0.5078, -0.0822, 0.5661, 0.09423, 0.5617, 0.09423, 0.7053, -0.0822, 0.7016, -0.0822, 0.7957, 0.09423, 0.827, 0.09423, 0.5617, -0.0822, 0.5661, -0.0822, 0.7016, 0.09423, 0.7053, 0.3751, 0.4158, 0.09423, 0.47, 0.09423, 0.5617, 0.3748, 0.5151, 1.05, 0.5617, 0.7698, 0.5151, 0.7701, 0.7459, 1.05, 0.7053, 0.6041, 0.5661, 0.2929, 0.4404, 0.2929, 0.8071, 0.6041, 0.7016, -0.0822, 0.5078, -0.4443, 0.5078, -0.4443, 0.5661, -0.0822, 0.5661, -0.0822, 0.7016, -0.4443, 0.7016, -0.4443, 0.7957, -0.0822, 0.7957, -0.5155, 0.2825, -1.019, 0.2825, -1.019, 0.4404, -0.5155, 0.4404, 0.7866, 0.5078, 0.7865, 0.2825, 0.2929, 0.4404, 0.6041, 0.5661, 0.6041, 0.7016, 0.2929, 0.8071, 0.7865, 1.062, 0.7866, 0.7957, -0.5155, 0.8071, -1.019, 0.8071, -1.019, 1.062, -0.5155, 1.062, -0.5155, 0.4404, -1.019, 0.4404, -1.019, 0.8071, -0.5155, 0.8071, 0.5932, 0.7053, 0.6055, 0.9012, 0.7866, 0.9012, 0.7866, 0.827, 0.3748, 0.5151, 0.09423, 0.5617, 0.09423, 0.7053, 0.3746, 0.7459, 1.05, 0.47, 0.7695, 0.4158, 0.7698, 0.5151, 1.05, 0.5617, 0.3748, 0.5151, 0.7698, 0.5151, 0.7695, 0.4158, 0.3751, 0.4158, 0.7866, 0.827, 0.7866, 0.9012, 0.6055, 0.9012, 0.5932, 0.7053, 0.3746, 0.7459, 0.7701, 0.7459, 0.7698, 0.5151, 0.3748, 0.5151, 0.7701, 0.7459, 0.7267, 0.9012, 0.938, 0.9012, 1.05, 0.7053, 0.3746, 0.7459, 0.4286, 0.9012, 0.7267, 0.9012, 0.7701, 0.7459, 0.09423, 0.7053, 0.2173, 0.9012, 0.4286, 0.9012, 0.3746, 0.7459, 0.4286, 0.9012, 0.4485, 1.069, 0.7267, 1.069, 0.7267, 0.9012, 0.6055, 0.9012, 0.5993, 1.069, 0.7866, 1.069, 0.7866, 0.9012, 0.7267, 0.9012, 0.7267, 1.069, 0.9239, 1.069, 0.938, 0.9012, 0.7866, 0.9012, 0.7866, 1.069, 0.5993, 1.069, 0.6055, 0.9012, 0.2173, 0.9012, 0.2514, 1.069, 0.4485, 1.069, 0.4286, 0.9012, 0.3431, 0.9884, 0.3431, 1.069, 0.7866, 1.069, 0.7866, 0.9884, 0.3333, 0.9884, 0.3333, 1.069, 0.8454, 1.069, 0.8454, 0.9884, 0.7866, 0.9884, 0.7866, 1.069, 0.3431, 1.069, 0.3431, 0.9884, 1.23, 0.9884, 1.23, 1.069, 0.7866, 1.069, 0.7866, 0.9884, 0.8454, 0.9884, 0.8454, 1.069, 0.3333, 1.069, 0.3333, 0.9884, 0.7866, 0.9884, 0.7866, 1.069, 1.23, 1.069, 1.23, 0.9884])
me_cylinder_001.materials.append(mat_bronze)
me_cylinder_001.use_remesh_fix_poles = True
me_cylinder_001.use_remesh_preserve_attributes = False
me_cylinder_001.use_mirror_vertex_groups = False
me_cylinder_001.update()
me_cylinder_002 = bpy.data.meshes.new('Cylinder.002')
me_cylinder_002.from_pydata([(0.2375, 0.1371, -4.589), (2.311e-05, 0.2742, -4.589), (0.2375, -0.137, -4.589), (2.309e-05, -0.2741, -4.589), (-0.2374, -0.137, -4.589), (-0.2374, 0.1371, -4.589), (0.2375, 0.1371, 2.011), (2.316e-05, 0.2742, 2.011), (0.2375, -0.137, 2.011), (2.313e-05, -0.2741, 2.011), (-0.2374, -0.137, 2.011), (-0.2374, 0.1371, 2.011), (-0.2374, 0.1371, -0.3915), (2.313e-05, 0.2742, -0.3915), (2.311e-05, -0.2741, -0.3915), (-0.2374, -0.137, -0.3915), (0.2375, 0.1371, -0.3915), (0.2375, -0.137, -0.3915), (-0.3977, 0.2297, 0.9637), (0.227, -0.7244, 2.973), (0.3977, 0.2297, 0.9637), (2.314e-05, 0.7448, 2.664), (-0.3977, -0.2295, 0.9637), (0.3977, -0.2295, 0.9637), (0.2269, 0.7278, 2.978), (2.313e-05, 0.9759, 2.985), (2.308e-05, -0.9758, 2.985), (0.2269, -0.7277, 2.978), (-0.2269, -0.7277, 2.978), (-0.2269, 0.7278, 2.978), (-0.2978, 0.8385, 0.9637), (2.307e-05, -1.196, 0.9637), (0.2978, 0.8385, 0.9637), (2.312e-05, 1.196, 0.9637), (2.311e-05, 0.9759, -1.058), (-0.2978, -0.8383, 0.9637), (-0.2269, -0.7277, -1.051), (0.2978, -0.8383, 0.9637), (0.2269, -0.7277, -1.051), (0.2269, 0.7278, -1.051), (2.306e-05, -0.9758, -1.058), (-0.2269, 0.7278, -1.051), (2.31e-05, -0.7432, 2.662), (-0.1988, -0.7583, -1.051), (2.308e-05, -0.7449, -1.04), (2.312e-05, 0.7281, -1.039)], [], [(0, 2, 3, 4, 5, 1), (6, 7, 11, 10, 9, 8), (17, 23, 37, 38), (8, 9, 42, 19), (23, 20, 6, 8), (18, 22, 10, 11), (12, 18, 30, 41), (13, 12, 41, 45), (0, 1, 13, 16), (3, 2, 17, 14), (5, 4, 15, 12), (2, 0, 16, 17), (4, 3, 14, 15), (1, 5, 12, 13), (22, 15, 36, 35), (7, 6, 24, 21), (12, 15, 22, 18), (17, 16, 20, 23), (15, 14, 44, 43, 36), (23, 8, 19, 27, 37), (33, 30, 29, 25), (35, 31, 26, 28), (31, 37, 27, 26), (32, 33, 25, 24), (39, 34, 33, 32), (40, 38, 37, 31), (36, 43, 40, 31, 35), (34, 41, 30, 33), (6, 20, 32, 24), (9, 10, 28, 42), (16, 13, 45, 39), (20, 16, 39, 32), (14, 17, 38, 44), (11, 7, 21, 29), (10, 22, 35, 28), (18, 11, 29, 30), (29, 21, 25), (21, 24, 25), (19, 42, 26, 27), (42, 28, 26), (43, 44, 40), (44, 38, 40), (39, 45, 34), (45, 41, 34)])
_uv = me_cylinder_002.uv_layers.new(name='UVMap')
_uv.uv.foreach_set('vector', [0.9081, 0.6956, 0.9081, 0.6811, 0.7865, 0.6738, 0.6649, 0.6811, 0.6649, 0.6956, 0.7865, 0.7029, 0.9081, 0.6956, 0.7865, 0.7029, 0.6649, 0.6956, 0.6649, 0.6811, 0.7865, 0.6738, 0.9081, 0.6811, 0.7172, 0.6491, 0.6698, 0.721, 0.3581, 0.721, 0.4147, 0.6142, 0.9081, 0.7766, 0.7865, 0.7766, 0.7865, 0.8111, 0.9027, 0.8276, 0.6698, 0.721, 0.905, 0.721, 0.8576, 0.7766, 0.7172, 0.7766, 0.905, 0.721, 0.6698, 0.721, 0.7172, 0.7766, 0.8576, 0.7766, 0.8576, 0.6491, 0.905, 0.721, 1.217, 0.721, 1.16, 0.6142, 0.7865, 0.6491, 0.6649, 0.6491, 0.6703, 0.6142, 0.7865, 0.6148, 0.9081, 0.4264, 0.7865, 0.4264, 0.7865, 0.6491, 0.9081, 0.6491, 0.7865, 0.4264, 0.9081, 0.4264, 0.9081, 0.6491, 0.7865, 0.6491, 0.8576, 0.4264, 0.7172, 0.4264, 0.7172, 0.6491, 0.8576, 0.6491, 0.7172, 0.4264, 0.8576, 0.4264, 0.8576, 0.6491, 0.7172, 0.6491, 0.6649, 0.4264, 0.7865, 0.4264, 0.7865, 0.6491, 0.6649, 0.6491, 0.7865, 0.4264, 0.6649, 0.4264, 0.6649, 0.6491, 0.7865, 0.6491, 0.6698, 0.721, 0.7172, 0.6491, 0.4147, 0.6142, 0.3581, 0.721, 0.7865, 0.7766, 0.9081, 0.7766, 0.9027, 0.8279, 0.7865, 0.8112, 0.8576, 0.6491, 0.7172, 0.6491, 0.6698, 0.721, 0.905, 0.721, 0.7172, 0.6491, 0.8576, 0.6491, 0.905, 0.721, 0.6698, 0.721, 0.6649, 0.6491, 0.7865, 0.6491, 0.7865, 0.6147, 0.6847, 0.6141, 0.6703, 0.6142, 0.6698, 0.721, 0.7172, 0.7766, 0.4164, 0.8276, 0.4147, 0.8279, 0.3581, 0.721, 1.4, 0.721, 1.217, 0.721, 1.16, 0.8279, 1.287, 0.8282, 0.3581, 0.721, 0.1748, 0.721, 0.2877, 0.8282, 0.4147, 0.8279, 0.1748, 0.721, 0.3581, 0.721, 0.4147, 0.8279, 0.2877, 0.8282, 1.217, 0.721, 1.4, 0.721, 1.287, 0.8282, 1.16, 0.8279, 1.16, 0.6142, 1.287, 0.6138, 1.4, 0.721, 1.217, 0.721, 0.2877, 0.6138, 0.4147, 0.6142, 0.3581, 0.721, 0.1748, 0.721, 0.4147, 0.6142, 0.399, 0.6141, 0.2877, 0.6138, 0.1748, 0.721, 0.3581, 0.721, 1.287, 0.6138, 1.16, 0.6142, 1.217, 0.721, 1.4, 0.721, 0.8576, 0.7766, 0.905, 0.721, 1.217, 0.721, 1.16, 0.8279, 0.7865, 0.7766, 0.6649, 0.7766, 0.6703, 0.8279, 0.7865, 0.8111, 0.9081, 0.6491, 0.7865, 0.6491, 0.7865, 0.6148, 0.9027, 0.6142, 0.905, 0.721, 0.8576, 0.6491, 1.16, 0.6142, 1.217, 0.721, 0.7865, 0.6491, 0.9081, 0.6491, 0.9027, 0.6142, 0.7865, 0.6147, 0.6649, 0.7766, 0.7865, 0.7766, 0.7865, 0.8112, 0.6703, 0.8279, 0.7172, 0.7766, 0.6698, 0.721, 0.3581, 0.721, 0.4147, 0.8279, 0.905, 0.721, 0.8576, 0.7766, 1.16, 0.8279, 1.217, 0.721, 1.16, 0.8279, 1.169, 0.8112, 1.287, 0.8282, 1.169, 0.8112, 1.16, 0.8279, 1.287, 0.8282, 0.4164, 0.8276, 0.4068, 0.8111, 0.2877, 0.8282, 0.4147, 0.8279, 0.4068, 0.8111, 0.4147, 0.8279, 0.2877, 0.8282, 0.6847, 0.6481, 0.7865, 0.6488, 0.7865, 0.6366, 0.7865, 0.6488, 0.9027, 0.6497, 0.7865, 0.6366, 0.9027, 0.727, 0.7865, 0.727, 0.7865, 0.7401, 0.7865, 0.727, 0.6703, 0.727, 0.7865, 0.7401])
me_cylinder_002.materials.append(mat_bronze)
me_cylinder_002.use_remesh_fix_poles = True
me_cylinder_002.use_remesh_preserve_attributes = False
me_cylinder_002.use_mirror_vertex_groups = False
me_cylinder_002.update()
me_plane_004 = bpy.data.meshes.new('Plane.004')
me_plane_004.from_pydata([(0.0, 1.0, -2.5), (0.0, -1.0, -2.5), (0.0, 1.0, 2.5), (0.0, -1.0, 2.5), (0.0, -1.0, -0.02346), (0.0, 1.0, -0.02346), (0.02687, 1.0, -2.5), (0.02687, -1.0, -2.5), (0.02687, -1.0, -0.02346), (0.02687, 1.0, -0.02346), (0.02687, 1.0, -0.8394), (0.02687, -1.0, -0.8394), (0.0, 1.0, -0.5697), (0.0, -1.0, -0.5697), (0.7846, 1.0, -2.5), (0.7846, 1.0, -0.8394), (0.7846, -1.0, -2.5), (0.7846, -1.0, -0.8394), (0.2216, 0.4351, -0.8392), (0.2216, -0.369, -0.8392), (0.6473, 0.4351, -0.8392), (0.6473, -0.369, -0.8392), (0.2347, 0.4852, -0.6638), (0.2347, -0.4191, -0.6638), (0.6341, 0.4852, -0.6638), (0.6341, -0.4191, -0.6638), (0.1744, 0.5241, -0.6638), (0.1744, -0.4581, -0.6638), (0.6944, 0.5241, -0.6638), (0.6944, -0.4581, -0.6638), (0.2709, 0.4032, -0.8099), (0.2709, -0.3372, -0.8099), (0.5979, 0.4032, -0.8099), (0.5979, -0.3372, -0.8099), (0.4344, -0.4681, -0.8392), (0.4344, 0.5341, -0.8392), (0.4344, -0.579, -0.6638), (0.4344, 0.6451, -0.6638), (0.4344, -0.5305, -0.6638), (0.4344, 0.5966, -0.6638), (0.4344, -0.4284, -0.8099), (0.4344, 0.4944, -0.8099), (0.1586, 0.1671, -0.8392), (0.1586, -0.101, -0.8392), (0.7103, 0.1671, -0.8392), (0.7103, -0.101, -0.8392), (0.09751, 0.1967, -0.6638), (0.09751, -0.1307, -0.6638), (0.7713, 0.1967, -0.6638), (0.7713, -0.1307, -0.6638), (0.1757, 0.1838, -0.6638), (0.1757, -0.1177, -0.6638), (0.6932, 0.1838, -0.6638), (0.6932, -0.1177, -0.6638), (0.2226, 0.1564, -0.8099), (0.2226, -0.09037, -0.8099), (0.6463, 0.1564, -0.8099), (0.6463, -0.09037, -0.8099), (0.4344, -0.1208, -0.8099), (0.4344, 0.1868, -0.8099), (0.4344, 0.2001, -0.8392), (0.4344, -0.134, -0.8392)], [], [(4, 5, 2, 3), (5, 4, 8, 9), (7, 16, 17, 11, 13, 1), (11, 10, 9, 8), (1, 0, 6, 7), (10, 11, 17, 15), (4, 13, 11, 8), (12, 5, 9, 10), (16, 14, 15, 17), (10, 15, 14, 6, 0, 12), (61, 45, 21, 34), (52, 24, 32, 56), (34, 21, 29, 36), (43, 19, 27, 47), (35, 18, 26, 37), (44, 20, 28, 48), (50, 22, 26, 46), (53, 25, 29, 49), (38, 23, 27, 36), (39, 24, 28, 37), (58, 40, 33, 57), (38, 25, 33, 40), (51, 23, 31, 55), (39, 22, 30, 41), (24, 39, 41, 32), (23, 38, 40, 31), (55, 31, 40, 58), (22, 39, 37, 26), (25, 38, 36, 29), (20, 35, 37, 28), (19, 34, 36, 27), (43, 61, 34, 19), (18, 35, 60, 42), (42, 60, 61, 43), (30, 54, 59, 41), (54, 55, 58, 59), (22, 50, 54, 30), (50, 51, 55, 54), (41, 59, 56, 32), (59, 58, 57, 56), (24, 52, 48, 28), (52, 53, 49, 48), (23, 51, 47, 27), (51, 50, 46, 47), (21, 45, 49, 29), (45, 44, 48, 49), (18, 42, 46, 26), (42, 43, 47, 46), (25, 53, 57, 33), (53, 52, 56, 57), (35, 20, 44, 60), (60, 44, 45, 61)])
me_plane_004.polygons.foreach_set('material_index', [1, 0, 0, 0, 0, 0, 0, 0, 0, 0, 2, 2, 2, 2, 2, 2, 2, 2, 2, 2, 2, 2, 2, 2, 2, 2, 2, 2, 2, 2, 2, 2, 2, 2, 2, 2, 2, 2, 2, 2, 2, 2, 2, 2, 2, 2, 2, 2, 2, 2, 2, 2])
_uv = me_plane_004.uv_layers.new(name='UVMap')
_uv.uv.foreach_set('vector', [-1.119, 0.5733, -0.09637, 0.5733, -0.09637, 1.924, -1.119, 1.924, 0.4546, 1.05, 0.4546, 0.0, 0.5454, 0.0, 0.5454, 1.05, 0.35, 0.0, 0.7113, 0.0, 0.7113, 1.0, 0.35, 1.0, 0.3363, 1.0, 0.3363, 0.0, -1.119, 0.284, -0.09637, 0.284, -0.09637, 0.5533, -1.119, 0.5533, 0.0, 0.0, 0.0, 0.0, 0.0, 0.0, 0.0, 0.0, 0.1624, 1.19, 0.1624, 0.1468, 0.7245, 0.1468, 0.7245, 1.19, 0.4621, 0.9749, 0.4621, 0.7085, 0.5379, 0.7085, 0.5379, 0.9749, 0.4621, 0.7085, 0.4621, 0.9749, 0.5379, 0.9749, 0.5379, 0.7085, -1.119, -0.6677, -0.09637, -0.6677, -0.09637, 0.284, -1.119, 0.284, 0.3226, 1.0, 0.006836, 1.0, 0.006836, 0.0, 0.3226, 0.0, 0.3363, 0.0, 0.3363, 1.0, 0.5, 0.3562, 0.6474, 0.3562, 0.6474, 0.06857, 0.5, 0.06857, 0.6535, 0.5349, 0.9604, 0.5349, 0.8972, 0.453, 0.6324, 0.453, 0.5, 0.454, 0.6474, 0.454, 0.6708, 0.5349, 0.5, 0.5349, 0.3562, 0.454, 0.06857, 0.454, 2.98e-08, 0.5349, 0.3333, 0.5349, 0.5, 0.454, 0.3526, 0.454, 0.3292, 0.5349, 0.5, 0.5349, 0.6438, 0.454, 0.9314, 0.454, 1.0, 0.5349, 0.6667, 0.5349, 0.3688, 0.6535, 0.3688, 0.9604, 0.3292, 1.0, 0.3292, 0.6667, 0.6312, 0.3465, 0.6312, 0.03962, 0.6708, 2.98e-08, 0.6708, 0.3333, 0.5, 0.03962, 0.3688, 0.03962, 0.3292, 2.98e-08, 0.5, 2.98e-08, 0.5, 0.9604, 0.6312, 0.9604, 0.6708, 1.0, 0.5, 1.0, 0.5, 0.3676, 0.5, 0.1028, 0.6132, 0.1028, 0.6132, 0.3676, 0.5, 0.5349, 0.6312, 0.5349, 0.6132, 0.453, 0.5, 0.453, 0.3465, 0.5349, 0.03962, 0.5349, 0.1028, 0.453, 0.3676, 0.453, 0.5, 0.5349, 0.3688, 0.5349, 0.3868, 0.453, 0.5, 0.453, 0.6312, 0.5349, 0.5, 0.5349, 0.5, 0.453, 0.6132, 0.453, 0.3688, 0.5349, 0.5, 0.5349, 0.5, 0.453, 0.3868, 0.453, 0.3868, 0.3676, 0.3868, 0.1028, 0.5, 0.1028, 0.5, 0.3676, 0.3688, 0.9604, 0.5, 0.9604, 0.5, 1.0, 0.3292, 1.0, 0.6312, 0.03962, 0.5, 0.03962, 0.5, 2.98e-08, 0.6708, 2.98e-08, 0.6474, 0.454, 0.5, 0.454, 0.5, 0.5349, 0.6708, 0.5349, 0.3526, 0.454, 0.5, 0.454, 0.5, 0.5349, 0.3292, 0.5349, 0.3526, 0.3562, 0.5, 0.3562, 0.5, 0.06857, 0.3526, 0.06857, 0.3526, 0.9314, 0.5, 0.9314, 0.5, 0.6438, 0.3526, 0.6438, 0.3526, 0.6438, 0.5, 0.6438, 0.5, 0.3562, 0.3526, 0.3562, 0.3868, 0.8972, 0.3868, 0.6324, 0.5, 0.6324, 0.5, 0.8972, 0.3868, 0.6324, 0.3868, 0.3676, 0.5, 0.3676, 0.5, 0.6324, 0.9604, 0.5349, 0.6535, 0.5349, 0.6324, 0.453, 0.8972, 0.453, 0.6535, 0.5349, 0.3465, 0.5349, 0.3676, 0.453, 0.6324, 0.453, 0.5, 0.8972, 0.5, 0.6324, 0.6132, 0.6324, 0.6132, 0.8972, 0.5, 0.6324, 0.5, 0.3676, 0.6132, 0.3676, 0.6132, 0.6324, 0.6312, 0.9604, 0.6312, 0.6535, 0.6708, 0.6667, 0.6708, 1.0, 0.6312, 0.6535, 0.6312, 0.3465, 0.6708, 0.3333, 0.6708, 0.6667, 0.3688, 0.03962, 0.3688, 0.3465, 0.3292, 0.3333, 0.3292, 2.98e-08, 0.3688, 0.3465, 0.3688, 0.6535, 0.3292, 0.6667, 0.3292, 0.3333, 0.06857, 0.454, 0.3562, 0.454, 0.3333, 0.5349, 2.98e-08, 0.5349, 0.3562, 0.454, 0.6438, 0.454, 0.6667, 0.5349, 0.3333, 0.5349, 0.9314, 0.454, 0.6438, 0.454, 0.6667, 0.5349, 1.0, 0.5349, 0.6438, 0.454, 0.3562, 0.454, 0.3333, 0.5349, 0.6667, 0.5349, 0.03962, 0.5349, 0.3465, 0.5349, 0.3676, 0.453, 0.1028, 0.453, 0.3465, 0.5349, 0.6535, 0.5349, 0.6324, 0.453, 0.3676, 0.453, 0.5, 0.9314, 0.6474, 0.9314, 0.6474, 0.6438, 0.5, 0.6438, 0.5, 0.6438, 0.6474, 0.6438, 0.6474, 0.3562, 0.5, 0.3562])
me_plane_004.materials.append(mat_bathroom_wall)
me_plane_004.materials.append(mat_rough_plaster)
me_plane_004.materials.append(mat_rusted_steel)
me_plane_004.use_remesh_fix_poles = True
me_plane_004.use_remesh_preserve_attributes = False
me_plane_004.use_mirror_vertex_groups = False
me_plane_004.update()

# ---- objects
ob_outer_wall__duble_tiles = bpy.data.objects.new('outer wall  duble tiles', me_plane_016)
ob_mirror = bpy.data.objects.new('mirror', me_plane)
ob_bathroom_stall = bpy.data.objects.new('bathroom stall', me_plane_003)
ob_stall_door = bpy.data.objects.new('stall door ', me_plane_006)
ob_toilet = bpy.data.objects.new('toilet', me_cube_001)
ob_plane_002 = bpy.data.objects.new('Plane.002', me_plane_001)
ob_hand_washing_station = bpy.data.objects.new('hand washing station', me_plane_002)
ob_tap = bpy.data.objects.new('tap', me_cylinder_001)
ob_tap_handel = bpy.data.objects.new('tap handel', me_cylinder_002)
ob_plane_001 = bpy.data.objects.new('Plane.001', me_plane_004)

# ---- transforms, parenting, visibility, modifiers, constraints
ob_outer_wall__duble_tiles.location = (0.05562, 8.001, 2.606)
ob_outer_wall__duble_tiles.lineart.crease_threshold = 0.0
ob_mirror.location = (0.0, 5.0, 3.273)
ob_mirror.rotation_euler = (-0.0, -1.571, 0.0)
ob_mirror.scale = (0.7011, 0.5189, 0.7011)
ob_mirror.lineart.crease_threshold = 0.0
_m = ob_mirror.modifiers.new('Solidify', 'SOLIDIFY')
_m.thickness = 0.04
ob_bathroom_stall.location = (-2.982, -5.392, 2.5)
ob_bathroom_stall.lineart.crease_threshold = 0.0
ob_stall_door.parent = ob_bathroom_stall
ob_stall_door.matrix_parent_inverse = Matrix(((1.0, -0.0, -0.0, -0.0), (-0.0, 1.0, 0.0, 5.084), (-0.0, -0.0, 1.0, -2.5), (-0.0, 0.0, -0.0, 1.0)))
ob_stall_door.location = (3.151, -5.378, 2.5)
ob_stall_door.lineart.crease_threshold = 0.0
ob_toilet.location = (-0.9894, -8.457, 0.6166)
ob_toilet.scale = (0.7881, 0.6254, 0.6632)
ob_toilet.lineart.crease_threshold = 0.0
ob_plane_002.location = (0.0, 3.0, 2.5)
ob_plane_002.lineart.crease_threshold = 0.0
ob_hand_washing_station.location = (-1.934, -1.0, 1.799)
ob_hand_washing_station.lineart.crease_threshold = 0.0
ob_tap.location = (0.1935, 5.04, 2.283)
ob_tap.rotation_euler = (0.0, -0.0, -1.571)
ob_tap.scale = (0.1141, 0.06859, 0.01425)
ob_tap.lineart.crease_threshold = 0.0
ob_tap_handel.parent = ob_tap
ob_tap_handel.matrix_parent_inverse = Matrix(((-3.772e-07, -8.63, 0.0, -26.24), (9.938, -4.344e-07, -0.0, 26.71), (-0.0, 0.0, 53.59, -98.39), (-0.0, 0.0, -0.0, 1.0)))
ob_tap_handel.location = (-2.663, -3.04, 2.19)
ob_tap_handel.rotation_euler = (0.0, 0.0, -1.571)
ob_tap_handel.scale = (0.1159, 0.1006, 0.01866)
ob_tap_handel.lineart.crease_threshold = 0.0
ob_plane_001.location = (0.0, 5.0, 2.5)
ob_plane_001.lineart.crease_threshold = 0.0

# ---- collection membership
scene.collection.objects.link(ob_outer_wall__duble_tiles)
scene.collection.objects.link(ob_mirror)
scene.collection.objects.link(ob_bathroom_stall)
scene.collection.objects.link(ob_stall_door)
scene.collection.objects.link(ob_toilet)
col_collection.objects.link(ob_plane_002)
col_collection.objects.link(ob_hand_washing_station)
col_collection.objects.link(ob_tap)
col_collection.objects.link(ob_tap_handel)
col_collection.objects.link(ob_plane_001)

# ---- scene / render settings (as saved in the file)
scene.frame_start = 1; scene.frame_end = 250; scene.frame_set(77)
scene.render.engine = 'BLENDER_EEVEE_NEXT'
scene.cycles.use_denoising = False
scene.cycles.samples = 128
scene.cycles.sampling_pattern = 'TABULATED_SOBOL'
scene.cycles.use_adaptive_sampling = False
scene.cycles.use_light_tree = False
scene.view_settings.view_transform = 'Filmic'
bpy.context.view_layer.update()

# ---- added for rendering (the .blend has no active camera and no usable light): camera, sun
cam_auto = bpy.data.cameras.new('AutoCamera')
cam_auto.lens = 50.0
cam_auto.sensor_width = 36.0
cam_auto.clip_end = 1000.0
ob_auto_camera = bpy.data.objects.new('AutoCamera', cam_auto)
scene.collection.objects.link(ob_auto_camera)
ob_auto_camera.location = (17.7839, -22.357, 17.5914)
ob_auto_camera.rotation_euler = (1.09748, -7.21219e-08, 0.694738)
scene.camera = ob_auto_camera
light_auto_sun = bpy.data.lights.new('AutoSun', 'SUN')
light_auto_sun.energy = 3.0
light_auto_sun.angle = 0.0523599
ob_auto_sun = bpy.data.objects.new('AutoSun', light_auto_sun)
scene.collection.objects.link(ob_auto_sun)
ob_auto_sun.rotation_euler = (0.872665, 0.174533, 0.523599)
bpy.context.view_layer.update()
